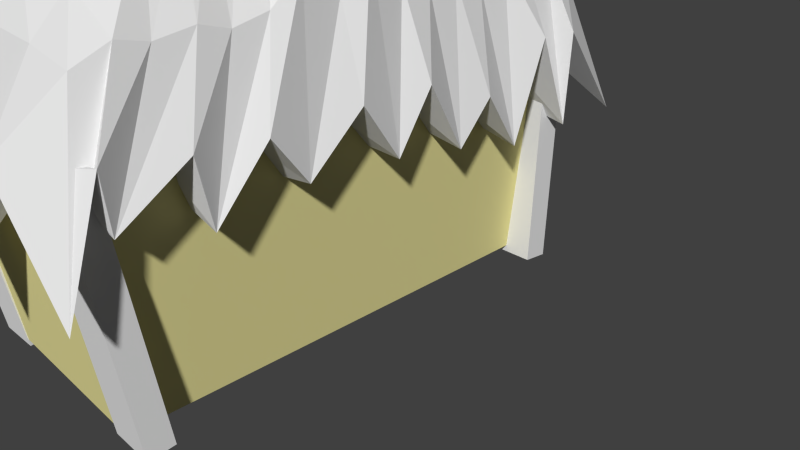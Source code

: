 # Source: combohouse1.blend  (saved by Blender 2.79.0; exported with 4.5.12 LTS)
import bpy
from mathutils import Matrix  # noqa: F401  (used for matrix-valued properties, if any)

bpy.ops.wm.read_factory_settings(use_empty=True)
scene = bpy.context.scene
scene.name = 'Scene'

# ---- collections
col_collection_1 = bpy.data.collections.new('Collection 1'); scene.collection.children.link(col_collection_1)

# ---- materials (node trees are filled in below, after node groups)
mat_poles = bpy.data.materials.new('poles')
mat_poles.alpha_threshold = 0.0
mat_poles.use_transparent_shadow = False
mat_poles.roughness = 0.5
mat_material_001 = bpy.data.materials.new('Material.001')
mat_material_001.alpha_threshold = 0.0
mat_material_001.use_transparent_shadow = False
mat_material_001.roughness = 0.5
mat_house = bpy.data.materials.new('house')
mat_house.alpha_threshold = 0.0
mat_house.use_transparent_shadow = False
mat_house.diffuse_color = (0.8, 0.7379, 0.185, 1.0)
mat_house.roughness = 0.5
mat_roof_001 = bpy.data.materials.new('roof.001')
mat_roof_001.alpha_threshold = 0.0
mat_roof_001.use_transparent_shadow = False
mat_roof_001.roughness = 0.5
mat_house_002 = bpy.data.materials.new('house.002')
mat_house_002.alpha_threshold = 0.0
mat_house_002.use_transparent_shadow = False
mat_house_002.diffuse_color = (0.8, 0.7422, 0.3277, 1.0)
mat_house_002.roughness = 0.5
mat_house_002.line_color = (0.0, 0.0, 0.0, 1.0)
mat_roof = bpy.data.materials.new('roof')
mat_roof.alpha_threshold = 0.0
mat_roof.use_transparent_shadow = False
mat_roof.roughness = 0.5
mat_house_001 = bpy.data.materials.new('house.001')
mat_house_001.alpha_threshold = 0.0
mat_house_001.use_transparent_shadow = False
mat_house_001.diffuse_color = (0.8, 0.5937, 0.2686, 1.0)
mat_house_001.roughness = 0.5
mat_roof_002 = bpy.data.materials.new('roof.002')
mat_roof_002.alpha_threshold = 0.0
mat_roof_002.use_transparent_shadow = False
mat_roof_002.roughness = 0.5
mat_frame = bpy.data.materials.new('frame')
mat_frame.alpha_threshold = 0.0
mat_frame.use_transparent_shadow = False
mat_frame.roughness = 0.5
mat_pane = bpy.data.materials.new('Pane')
mat_pane.alpha_threshold = 0.0
mat_pane.use_transparent_shadow = False
mat_pane.roughness = 0.5
mat_frame_001 = bpy.data.materials.new('frame.001')
mat_frame_001.alpha_threshold = 0.0
mat_frame_001.use_transparent_shadow = False
mat_frame_001.roughness = 0.5
mat_pane_001 = bpy.data.materials.new('Pane.001')
mat_pane_001.alpha_threshold = 0.0
mat_pane_001.use_transparent_shadow = False
mat_pane_001.roughness = 0.5

# ---- material node trees

# ---- world
world_world = bpy.data.worlds.new('World'); scene.world = world_world
world_world.color = (0.05088, 0.05088, 0.05088)
world_world.use_sun_shadow = False
world_world.sun_shadow_jitter_overblur = 0.0
world_world.cycles.sampling_method = 'NONE'
world_world.cycles.sample_map_resolution = 256

# ---- cameras
cam_camera = bpy.data.cameras.new('Camera')
cam_camera.clip_end = 100.0
cam_camera.lens = 35.0
cam_camera.sensor_width = 32.0
cam_camera.sensor_height = 18.0
cam_camera.ortho_scale = 7.314
cam_camera.dof.focus_distance = 0.0
cam_camera.dof.aperture_fstop = 128.0

# ---- meshes
me_cube_005 = bpy.data.meshes.new('Cube.005')
me_cube_005.from_pydata([(-1.0, -1.0, -1.0), (-1.0, -1.0, 1.0), (-1.0, 1.0, -1.0), (-1.0, 1.0, 1.0), (1.0, -1.0, -1.0), (1.0, -1.0, 1.0), (1.0, 1.0, -1.0), (1.0, 1.0, 1.0), (7.785, -1.334, -1.068), (7.816, -1.145, 0.9317), (7.811, 0.6656, -1.07), (7.842, 0.8539, 0.9295), (9.784, -1.431, -1.069), (9.815, -1.243, 0.9304), (9.811, 0.5678, -1.072), (9.842, 0.7561, 0.9282), (8.14, 33.71, -1.501), (8.219, 37.54, 0.4558), (8.193, 35.66, -1.546), (8.272, 39.5, 0.4112), (10.14, 33.51, -1.5), (10.22, 37.34, 0.4569), (10.19, 35.46, -1.544), (10.27, 39.3, 0.4123), (-0.6676, 34.15, -1.421), (-0.5885, 37.99, 0.5361), (-0.614, 36.11, -1.465), (-0.5349, 39.94, 0.4915), (1.33, 33.95, -1.42), (1.409, 37.79, 0.5372), (1.383, 35.91, -1.464), (1.462, 39.74, 0.4926), (-5.578, 8.13, -0.9457), (-5.47, 8.372, 0.056), (-5.531, 12.48, -1.001), (-5.405, 14.4, -0.0207), (-5.178, 8.111, -0.9488), (-4.916, 8.346, 0.0517), (-5.131, 12.46, -1.004), (-4.852, 14.37, -0.02499), (-5.319, 4.376, -0.9187), (-5.364, 5.355, 0.5431), (-5.188, 16.61, -1.074), (-5.22, 18.82, 0.3717), (1.102, 4.069, -0.9685), (1.701, 5.017, 0.4883), (1.233, 16.31, -1.124), (1.845, 18.48, 0.3169), (-1.68, -4.735, 0.279), (-0.06607, 1.877, 1.563), (-1.114, 43.22, -0.03539), (0.3405, 40.6, 1.027), (11.22, -3.824, 0.2088), (9.614, 1.374, 1.451), (11.12, 42.41, -0.3327), (10.02, 40.1, 0.9184), (0.05435, 21.26, 1.335), (-1.366, 20.11, 0.2294), (9.989, 21.16, 1.605), (10.92, 19.57, 0.1827), (-0.9581, 9.101, 0.4303), (9.793, 10.7, 1.378), (-0.03278, 11.46, 1.457), (10.76, 5.752, 0.3148), (0.1801, 31.11, 1.236), (10.99, 30.84, -0.2091), (-1.188, 31.95, 0.3636), (9.997, 30.58, 1.098), (-1.54, 3.005, 0.4995), (9.738, 5.934, 1.459), (-0.07576, 6.682, 1.514), (10.73, 0.1912, 0.5666), (0.01778, 16.38, 1.428), (10.85, 12.44, 0.3275), (-1.373, 14.64, 0.5839), (9.905, 15.99, 1.595), (-1.301, 25.9, 0.1749), (9.993, 25.7, 1.197), (0.08815, 26.19, 1.283), (10.96, 25.23, 0.009058), (0.2321, 35.98, 1.13), (11.06, 36.64, -0.2614), (-1.191, 37.36, -0.04), (10.05, 35.49, 1.038), (-0.04097, 9.242, 1.564), (10.85, 5.491, 0.8441), (-1.385, 6.678, 1.088), (9.783, 8.696, 1.469), (-1.417, 2.906, 1.186), (9.726, 3.941, 1.537), (-0.08138, 4.652, 1.626), (10.81, 0.3867, 0.9907), (-1.302, 14.45, 0.9876), (9.84, 13.34, 1.408), (0.004859, 14.26, 1.504), (10.9, 10.27, 0.7426), (0.04239, 18.89, 1.445), (10.98, 17.19, 0.6805), (-1.275, 17.9, 0.8913), (9.908, 18.4, 1.353), (-1.223, 23.61, 0.766), (9.993, 23.33, 1.304), (0.06607, 23.81, 1.389), (11.04, 22.96, 0.6098), (0.1509, 28.7, 1.306), (11.05, 28.48, 0.3052), (-1.165, 29.36, 0.6748), (9.998, 28.19, 1.195), (-1.125, 34.27, 0.5424), (10.06, 33.15, 1.173), (0.2052, 33.51, 1.234), (11.18, 34.61, 0.5643), (0.2761, 38.34, 1.181), (11.21, 37.93, 0.4999), (-1.048, 39.55, 0.5915), (10.09, 37.75, 1.105), (5.191, 40.35, 1.03), (5.004, 42.82, -0.1787), (4.788, 1.67, 1.58), (4.404, -5.866, 0.001491), (5.138, 21.87, 2.065), (4.797, 19.96, 0.3187), (4.663, 7.311, 0.486), (5.057, 14.13, 2.17), (5.21, 29.58, 1.909), (4.902, 31.4, 0.07724), (5.004, 10.03, 2.172), (4.619, 1.723, 0.6477), (4.719, 13.43, 0.3563), (5.099, 18.0, 2.125), (4.854, 25.71, 0.223), (5.179, 25.74, 2.011), (5.235, 33.47, 1.764), (5.005, 37.4, 0.2131), (5.034, 12.24, 2.182), (4.695, 5.869, 0.7674), (4.645, 0.5044, 0.8765), (4.879, 4.406, 1.889), (5.078, 16.06, 2.148), (4.746, 11.01, 0.6816), (4.817, 17.36, 0.6138), (5.119, 19.93, 2.096), (5.159, 23.8, 2.04), (4.879, 23.13, 0.5418), (4.918, 28.77, 0.3527), (5.197, 27.66, 1.971), (5.012, 34.72, 0.4456), (5.228, 31.55, 1.864), (5.207, 38.07, 1.279), (5.059, 39.27, 0.3767), (7.814, 40.29, 1.066), (7.699, -2.818, 1.001), (7.851, 19.74, 0.2228), (7.712, 6.532, 0.4004), (7.947, 31.12, -0.06593), (7.677, 0.957, 0.6071), (7.765, 12.83, 0.2426), (7.906, 25.47, 0.116), (8.012, 36.91, -0.1235), (7.774, 5.68, 0.8058), (7.729, 0.4455, 0.9336), (7.822, 10.64, 0.7121), (7.896, 17.27, 0.6472), (7.958, 23.04, 0.5758), (7.986, 28.63, 0.3289), (8.096, 34.67, 0.505), (8.135, 38.6, 0.4383), (8.16, 43.16, 0.2484), (7.395, 1.588, 1.527), (7.514, 21.63, 1.935), (7.387, 13.88, 2.014), (7.557, 29.45, 1.881), (7.208, 9.957, 2.079), (7.443, 17.73, 1.967), (7.573, 25.53, 1.893), (7.492, 33.37, 1.771), (7.328, 12.03, 2.053), (7.486, 4.474, 1.779), (7.421, 15.79, 1.987), (7.479, 19.67, 1.951), (7.552, 23.59, 1.914), (7.545, 27.49, 1.886), (7.555, 31.43, 1.853), (7.825, 37.98, 1.28), (2.05, 43.6, 0.4288), (2.172, 1.852, 1.582), (2.719, 21.86, 1.972), (2.674, 14.1, 2.051), (2.86, 29.67, 1.917), (2.773, 10.17, 2.113), (2.701, 17.96, 2.004), (2.747, 25.76, 1.93), (2.987, 33.59, 1.805), (2.698, 12.25, 2.088), (2.245, 4.724, 1.819), (2.679, 16.02, 2.023), (2.709, 19.9, 1.988), (2.724, 23.82, 1.952), (2.823, 27.71, 1.922), (2.903, 31.66, 1.889), (2.597, 38.23, 1.32), (2.593, 40.56, 1.123), (1.499, -2.875, 0.7256), (1.743, 20.19, 0.4146), (1.614, 8.091, 0.5717), (1.857, 31.67, 0.2204), (1.562, 2.489, 0.6882), (1.673, 14.04, 0.4701), (1.802, 25.94, 0.33), (1.92, 37.45, 0.1523), (1.616, 6.057, 0.729), (1.561, 0.5632, 0.8194), (1.671, 11.39, 0.6511), (1.737, 17.44, 0.5805), (1.799, 23.21, 0.5077), (1.849, 28.92, 0.3765), (1.927, 34.78, 0.3862), (1.982, 39.94, 0.3151), (8.904, 35.51, -1.468), (8.51, -1.305, -0.9999), (-0.4849, -0.8747, -0.9302), (-0.09105, 35.94, -1.399), (9.741, 39.39, 0.4176), (9.308, -1.067, 0.9324), (-0.575, -0.594, 1.009), (-0.1422, 39.86, 0.4942), (-6.139, 2.578, 0.1225), (-5.229, 5.388, 0.8517), (-5.909, 21.26, 0.05024), (-5.072, 20.42, 0.6365), (1.246, 2.828, 0.08513), (0.3135, 5.1, 0.7883), (1.095, 20.8, -0.1173), (0.4704, 20.14, 0.5746), (-5.198, 12.92, 0.7667), (-6.008, 12.28, 0.1481), (0.4894, 12.86, 0.9164), (1.024, 11.97, 0.1208), (-5.753, 8.009, 0.2365), (0.3979, 8.731, 0.7677), (-5.228, 9.113, 0.8133), (0.9617, 6.594, 0.1647), (-5.145, 16.75, 0.7325), (1.045, 16.3, -0.07328), (-5.93, 16.93, 0.2483), (0.4757, 16.45, 0.6543), (-6.074, 5.643, 0.2619), (0.3755, 6.883, 0.8023), (-5.244, 7.257, 0.8352), (0.9573, 4.467, 0.293), (-5.209, 11.03, 0.8077), (0.9996, 9.209, 0.1861), (-6.002, 10.21, 0.3339), (0.4513, 10.84, 0.8998), (-5.982, 14.53, 0.1302), (0.4828, 14.56, 0.6989), (-5.188, 14.84, 0.7483), (1.037, 14.15, 0.0362), (-5.125, 18.64, 0.684), (1.071, 18.56, -0.08997), (-5.942, 18.97, 0.03511), (0.4954, 18.36, 0.6314), (-5.229, 8.266, 0.8683), (1.015, 6.589, 0.459), (-5.993, 7.186, 0.5975), (0.3958, 7.964, 0.8141), (-6.004, 5.73, 0.6441), (0.3724, 6.119, 0.8418), (-5.243, 6.484, 0.8928), (1.002, 4.621, 0.5297), (-5.961, 10.2, 0.5583), (0.4192, 9.767, 0.79), (-5.212, 10.22, 0.8455), (1.031, 8.439, 0.4127), (-5.2, 12.01, 0.8226), (1.062, 11.13, 0.393), (-5.952, 11.54, 0.5121), (0.4484, 11.74, 0.7705), (-5.934, 13.75, 0.4546), (0.4876, 13.65, 0.7536), (-5.196, 13.93, 0.8021), (1.086, 13.37, 0.366), (-5.157, 15.82, 0.7665), (1.085, 15.47, 0.2081), (-5.912, 15.98, 0.4162), (0.4807, 15.53, 0.7029), (-5.899, 17.87, 0.3529), (0.5054, 17.47, 0.7014), (-5.136, 17.69, 0.7364), (1.145, 17.92, 0.3656), (-5.105, 19.57, 0.7173), (1.157, 19.2, 0.3368), (-5.865, 19.94, 0.3915), (0.5129, 19.25, 0.6738), (-2.295, 20.29, 0.6373), (-2.406, 21.03, -0.03055), (-2.45, 5.275, 0.8609), (-2.654, 2.041, -0.03462), (-2.289, 13.26, 1.174), (-2.48, 12.19, 0.1975), (-2.532, 7.279, 0.2636), (-2.321, 10.25, 1.216), (-2.263, 16.24, 1.104), (-2.442, 16.62, 0.08752), (-2.343, 8.648, 1.208), (-2.546, 5.125, 0.3416), (-2.512, 9.647, 0.2044), (-2.304, 11.76, 1.2), (-2.458, 14.42, 0.1565), (-2.273, 14.76, 1.153), (-2.257, 17.73, 1.032), (-2.396, 18.99, 0.1761), (-2.33, 9.515, 1.219), (-2.511, 6.767, 0.4172), (-2.529, 4.69, 0.4665), (-2.403, 6.4, 1.039), (-2.312, 11.0, 1.208), (-2.491, 8.762, 0.3804), (-2.464, 11.23, 0.3563), (-2.296, 12.51, 1.188), (-2.281, 14.01, 1.164), (-2.44, 13.47, 0.3285), (-2.428, 15.64, 0.2353), (-2.267, 15.5, 1.134), (-2.386, 17.98, 0.2998), (-2.257, 17.01, 1.083), (-2.282, 19.44, 0.7714), (-2.368, 19.75, 0.2712), (-0.7932, 20.25, 0.6573), (-0.7742, 3.393, 0.5288), (-0.7312, 12.06, 0.1435), (-0.7851, 6.936, 0.2141), (-0.6988, 16.46, 0.007118), (-0.7943, 4.796, 0.3173), (-0.767, 9.367, 0.1397), (-0.7109, 14.28, 0.09636), (-0.6731, 18.71, -0.01253), (-0.7479, 6.678, 0.4381), (-0.7633, 4.656, 0.4981), (-0.7304, 8.6, 0.3966), (-0.7009, 11.18, 0.3746), (-0.6767, 13.42, 0.3473), (-0.6716, 15.56, 0.2217), (-0.6204, 17.95, 0.3327), (-0.6058, 19.47, 0.304), (-0.6004, 21.22, 0.2081), (-0.9569, 5.214, 0.8311), (-0.9288, 13.12, 1.101), (-0.9863, 10.11, 1.129), (-0.9192, 16.17, 1.088), (-1.081, 8.589, 1.156), (-0.9617, 11.6, 1.111), (-0.9027, 14.64, 1.086), (-0.9646, 17.68, 1.035), (-1.016, 9.392, 1.146), (-0.9107, 6.388, 0.9774), (-0.9701, 10.85, 1.118), (-0.9448, 12.36, 1.106), (-0.9105, 13.88, 1.094), (-0.9225, 15.4, 1.086), (-0.9244, 16.94, 1.077), (-0.7828, 19.39, 0.7713), (-4.099, 21.47, 0.3096), (-3.947, 5.365, 0.8621), (-3.674, 13.25, 1.123), (-3.685, 10.24, 1.15), (-3.609, 16.3, 1.109), (-3.62, 8.71, 1.176), (-3.676, 11.73, 1.132), (-3.666, 14.77, 1.108), (-3.544, 17.81, 1.055), (-3.667, 9.519, 1.167), (-3.912, 6.531, 1.001), (-3.685, 10.98, 1.138), (-3.676, 12.49, 1.127), (-3.675, 14.01, 1.116), (-3.626, 15.53, 1.107), (-3.588, 17.07, 1.097), (-3.776, 19.53, 0.7945), (-3.783, 20.41, 0.6898), (-4.323, 3.364, 0.3752), (-4.229, 12.32, 0.2514), (-4.279, 7.622, 0.313), (-4.186, 16.77, 0.1679), (-4.297, 5.454, 0.3659), (-4.257, 9.926, 0.2692), (-4.206, 14.55, 0.2167), (-4.162, 19.02, 0.1424), (-4.274, 6.856, 0.3963), (-4.294, 4.725, 0.4348), (-4.253, 8.923, 0.3643), (-4.227, 11.28, 0.338), (-4.203, 13.52, 0.3098), (-4.185, 15.73, 0.249), (-4.152, 18.02, 0.267), (-4.131, 20.02, 0.2384), (2.515, 18.15, 1.585), (2.458, 20.12, 3.037), (2.152, 34.63, 1.21), (2.059, 38.25, 2.624), (8.932, 18.56, 1.528), (9.52, 20.57, 2.974), (8.569, 35.04, 1.154), (9.12, 38.7, 2.562), (1.318, 16.05, 2.669), (2.319, 20.3, 3.348), (0.7972, 41.28, 2.263), (1.868, 40.54, 2.864), (10.58, 17.46, 2.596), (9.287, 20.71, 3.267), (9.611, 41.63, 2.074), (8.837, 40.95, 2.784), (2.032, 30.45, 3.129), (1.06, 29.18, 2.522), (9.167, 31.27, 3.256), (9.898, 29.79, 2.47), (1.564, 23.49, 2.686), (9.236, 25.62, 3.181), (2.158, 25.32, 3.244), (10.05, 22.54, 2.61), (1.933, 35.61, 3.026), (9.742, 35.56, 2.198), (0.9542, 35.52, 2.539), (9.001, 36.0, 2.929), (1.263, 20.26, 2.755), (9.287, 23.13, 3.249), (2.219, 22.82, 3.299), (10.14, 19.73, 2.777), (2.099, 27.91, 3.204), (9.986, 26.09, 2.585), (1.154, 26.47, 2.745), (9.208, 28.53, 3.276), (0.9957, 32.22, 2.464), (9.091, 33.47, 3.008), (1.962, 33.03, 3.076), (9.822, 32.7, 2.346), (1.878, 38.14, 2.944), (9.677, 38.61, 2.141), (0.8562, 38.18, 2.289), (8.944, 38.57, 2.872), (2.193, 24.2, 3.314), (10.11, 22.68, 2.906), (1.288, 22.51, 3.064), (9.265, 24.6, 3.241), (1.337, 20.56, 3.137), (9.315, 22.12, 3.302), (2.252, 21.8, 3.37), (10.18, 20.05, 3.012), (1.199, 26.57, 2.971), (9.217, 27.03, 3.185), (2.129, 26.82, 3.256), (10.05, 25.16, 2.827), (2.067, 29.25, 3.201), (9.975, 28.79, 2.759), (1.153, 28.35, 2.901), (9.169, 29.68, 3.13), (1.082, 31.31, 2.803), (9.135, 32.27, 3.079), (1.99, 31.82, 3.146), (9.909, 31.81, 2.692), (1.957, 34.37, 3.077), (9.821, 34.57, 2.496), (1.014, 34.31, 2.725), (9.046, 34.78, 2.994), (0.9496, 36.84, 2.628), (8.993, 37.4, 2.958), (1.904, 36.88, 3.013), (9.786, 37.95, 2.61), (1.862, 39.42, 2.96), (9.745, 39.68, 2.558), (0.9012, 39.66, 2.63), (8.926, 39.8, 2.899), (5.358, 40.77, 2.855), (5.205, 41.46, 2.171), (5.81, 20.57, 3.348), (5.719, 15.77, 2.506), (5.656, 31.51, 3.52), (5.49, 29.61, 2.558), (5.636, 23.0, 2.712), (5.746, 27.47, 3.616), (5.561, 35.51, 3.396), (5.348, 35.54, 2.369), (5.788, 25.29, 3.637), (5.71, 20.12, 2.829), (5.56, 26.17, 2.611), (5.702, 29.49, 3.572), (5.421, 32.6, 2.477), (5.611, 33.53, 3.472), (5.506, 37.5, 3.297), (5.301, 38.79, 2.415), (5.767, 26.47, 3.632), (5.681, 22.38, 2.876), (5.747, 19.59, 2.962), (5.815, 22.17, 3.506), (5.724, 28.48, 3.595), (5.62, 25.06, 2.803), (5.548, 28.38, 2.735), (5.679, 30.5, 3.547), (5.634, 32.52, 3.497), (5.482, 31.4, 2.667), (5.404, 34.29, 2.535), (5.587, 34.53, 3.44), (5.353, 37.49, 2.558), (5.536, 36.54, 3.362), (5.408, 39.69, 3.005), (5.3, 39.86, 2.497), (7.244, 40.95, 2.87), (8.004, 18.13, 3.041), (7.691, 29.67, 2.499), (7.845, 22.77, 2.661), (7.545, 35.55, 2.283), (7.923, 19.92, 2.803), (7.764, 26.02, 2.543), (7.622, 32.65, 2.412), (7.48, 38.59, 2.223), (7.896, 22.53, 2.891), (7.963, 19.82, 2.987), (7.836, 25.11, 2.815), (7.762, 28.58, 2.747), (7.695, 31.6, 2.679), (7.612, 34.43, 2.515), (7.57, 37.72, 2.584), (7.523, 39.77, 2.528), (7.456, 42.09, 2.4), (7.687, 20.69, 3.313), (7.371, 31.5, 3.444), (7.429, 27.43, 3.525), (7.251, 35.61, 3.376), (7.375, 25.38, 3.58), (7.396, 29.45, 3.48), (7.338, 33.54, 3.401), (7.13, 37.62, 3.296), (7.422, 26.47, 3.556), (7.69, 22.35, 3.439), (7.417, 28.43, 3.501), (7.384, 30.47, 3.462), (7.361, 32.52, 3.423), (7.28, 34.57, 3.388), (7.212, 36.64, 3.351), (7.291, 39.84, 3.0), (3.052, 41.95, 2.513), (3.927, 20.47, 3.354), (3.921, 31.28, 3.474), (4.037, 27.21, 3.555), (3.871, 35.39, 3.406), (4.184, 25.17, 3.609), (3.983, 29.23, 3.511), (3.865, 33.32, 3.432), (3.888, 37.41, 3.325), (4.09, 26.25, 3.585), (3.917, 22.11, 3.472), (4.004, 28.21, 3.531), (3.951, 30.25, 3.493), (3.886, 32.3, 3.454), (3.882, 34.36, 3.418), (3.863, 36.43, 3.381), (3.529, 39.6, 3.033), (3.485, 40.73, 2.912), (3.556, 17.49, 2.902), (3.289, 29.55, 2.617), (3.428, 23.22, 2.763), (3.151, 35.53, 2.454), (3.498, 20.32, 2.855), (3.357, 26.32, 2.678), (3.221, 32.55, 2.543), (3.085, 38.55, 2.388), (3.466, 22.23, 2.861), (3.531, 19.36, 2.937), (3.403, 25.01, 2.791), (3.334, 28.18, 2.723), (3.268, 31.2, 2.655), (3.196, 34.15, 2.554), (3.137, 37.26, 2.531), (3.077, 39.95, 2.467), (-0.293, 24.8, -0.7212), (-0.08948, 24.98, 0.05745), (-0.2568, 28.18, -0.7643), (-0.03929, 29.67, -0.002235), (-0.2751, 26.47, -0.7425), (-0.06468, 27.3, 0.02796), (-0.148, 28.93, -0.3833), (-0.1912, 24.89, -0.3319), (-0.1699, 26.88, -0.3573), (-0.2601, 27.87, -0.7603), (-0.04394, 29.23, 0.003288), (-0.152, 28.55, -0.3785), (-0.08601, 25.3, 0.05334), (-0.2905, 25.03, -0.7242), (-0.1883, 25.17, -0.3354), (-0.04846, 29.61, -0.03436), (-0.09805, 24.97, 0.02463), (-0.07355, 27.26, -0.004521), (-0.05305, 29.18, -0.0289), (-0.4789, 29.2, -0.0256), (-0.5205, 25.31, 0.02386), (-0.09463, 25.29, 0.02056), (-0.2459, 28.26, -0.7262), (-0.2828, 24.8, -0.6823), (-0.2646, 26.51, -0.704), (-0.5664, 27.95, -0.7197), (-0.2493, 27.94, -0.7221), (-0.2803, 25.04, -0.6853), (-0.5973, 25.06, -0.6828), (-0.06102, 27.64, 0.0236), (-0.1667, 27.18, -0.361), (-0.2725, 26.72, -0.7457), (-0.4974, 27.47, -0.003609), (-0.06993, 27.6, -0.008823), (-0.5806, 26.63, -0.7028), (-0.2619, 26.76, -0.7072), (-0.2773, 26.27, -0.7399), (-0.06766, 27.02, 0.03151), (-0.1725, 26.64, -0.3542), (-0.0765, 26.98, -0.001008), (-0.5012, 27.11, 0.0009688), (-0.2668, 26.3, -0.7013), (-0.5827, 26.42, -0.7002), (-0.1438, 28.95, -0.3684), (-0.1873, 24.89, -0.3167), (-0.1658, 26.9, -0.3422), (-0.1478, 28.58, -0.3636), (-0.5211, 28.6, -0.3607), (-0.5576, 25.19, -0.3173), (-0.1843, 25.17, -0.3202), (-0.1626, 27.19, -0.346), (-0.5375, 27.06, -0.3412), (-0.5406, 26.78, -0.3376), (-0.1684, 26.66, -0.3391), (-0.1517, 28.9, -0.3961), (-0.1947, 24.88, -0.345), (-0.1734, 26.87, -0.3703), (-0.5246, 28.55, -0.3885), (-0.1557, 28.53, -0.3914), (-0.1917, 25.16, -0.3485), (-0.5607, 25.18, -0.3457), (-0.5409, 27.03, -0.3692), (-0.1703, 27.16, -0.374), (-0.176, 26.63, -0.3672), (-0.5438, 26.75, -0.3657), (-0.7527, 24.82, -0.7181), (-0.669, 25.01, 0.06146), (-0.6188, 29.7, 0.00177), (-0.7165, 28.2, -0.7612), (-0.7338, 26.59, -0.7407), (-0.715, 27.96, -0.719), (-0.6697, 28.6, -0.36), (-0.7359, 26.39, -0.7382), (-0.746, 25.06, -0.6822), (-0.7062, 25.19, -0.3167), (-0.6275, 29.2, -0.02493), (-0.6691, 25.32, 0.02453), (-0.646, 27.48, -0.002945), (-0.6498, 27.12, 0.001633), (-0.6733, 28.55, -0.3879), (-0.7093, 25.18, -0.345), (-0.7292, 26.63, -0.7021), (-0.7314, 26.43, -0.6996), (-0.6862, 27.07, -0.3405), (-0.6895, 27.04, -0.3685), (-0.6892, 26.78, -0.3369), (-0.6925, 26.76, -0.365), (2.117, 25.98, 1.917), (2.372, 26.65, 2.692), (2.095, 29.33, 1.85), (2.342, 31.29, 2.599), (2.106, 27.64, 1.884), (2.357, 28.94, 2.646), (2.218, 30.31, 2.225), (2.244, 26.31, 2.304), (2.232, 28.29, 2.265), (2.097, 29.02, 1.856), (2.344, 30.86, 2.608), (2.221, 29.94, 2.232), (2.37, 26.97, 2.686), (2.115, 26.21, 1.912), (2.243, 26.59, 2.299), (2.331, 31.21, 2.568), (2.361, 26.62, 2.659), (2.346, 28.89, 2.614), (2.334, 30.78, 2.576), (1.908, 30.78, 2.581), (1.933, 26.93, 2.658), (2.359, 26.94, 2.653), (2.107, 29.43, 1.888), (2.13, 26.01, 1.956), (2.119, 27.7, 1.922), (1.793, 29.11, 1.897), (2.11, 29.12, 1.894), (2.128, 26.25, 1.951), (1.811, 26.25, 1.954), (2.355, 29.28, 2.639), (2.23, 28.58, 2.259), (2.105, 27.88, 1.879), (1.919, 29.07, 2.615), (2.344, 29.22, 2.607), (1.801, 27.8, 1.924), (2.117, 27.95, 1.917), (2.107, 27.44, 1.888), (2.359, 28.67, 2.652), (2.233, 28.05, 2.27), (2.348, 28.61, 2.62), (1.922, 28.71, 2.622), (2.12, 27.5, 1.926), (1.802, 27.6, 1.928), (2.223, 30.35, 2.239), (2.249, 26.33, 2.32), (2.236, 28.32, 2.28), (2.226, 29.98, 2.247), (1.852, 29.98, 2.251), (1.874, 26.6, 2.318), (2.248, 26.6, 2.314), (2.235, 28.61, 2.274), (1.862, 28.46, 2.281), (1.864, 28.18, 2.287), (2.238, 28.08, 2.285), (2.214, 30.28, 2.212), (2.24, 26.3, 2.291), (2.227, 28.27, 2.252), (1.848, 29.91, 2.223), (2.217, 29.91, 2.219), (2.238, 26.58, 2.286), (1.87, 26.57, 2.29), (1.858, 28.41, 2.253), (2.225, 28.56, 2.246), (2.229, 28.03, 2.257), (1.859, 28.13, 2.259), (1.657, 25.98, 1.921), (1.793, 26.64, 2.698), (1.762, 31.29, 2.605), (1.636, 29.33, 1.855), (1.646, 27.73, 1.887), (1.644, 29.11, 1.898), (1.704, 29.97, 2.252), (1.647, 27.54, 1.89), (1.663, 26.25, 1.956), (1.726, 26.6, 2.319), (1.76, 30.78, 2.582), (1.785, 26.93, 2.659), (1.771, 29.07, 2.616), (1.773, 28.71, 2.623), (1.699, 29.91, 2.225), (1.721, 26.57, 2.291), (1.653, 27.8, 1.925), (1.654, 27.6, 1.929), (1.714, 28.46, 2.282), (1.709, 28.41, 2.255), (1.716, 28.18, 2.288), (1.711, 28.13, 2.26)], [], [(1, 3, 2, 0), (3, 7, 6, 2), (7, 5, 4, 6), (5, 1, 0, 4), (0, 2, 6, 4), (5, 7, 3, 1), (9, 11, 10, 8), (11, 15, 14, 10), (15, 13, 12, 14), (13, 9, 8, 12), (8, 10, 14, 12), (13, 15, 11, 9), (17, 19, 18, 16), (19, 23, 22, 18), (23, 21, 20, 22), (21, 17, 16, 20), (16, 18, 22, 20), (21, 23, 19, 17), (25, 27, 26, 24), (27, 31, 30, 26), (31, 29, 28, 30), (29, 25, 24, 28), (24, 26, 30, 28), (29, 31, 27, 25), (32, 33, 35, 34), (34, 35, 39, 38), (38, 39, 37, 36), (36, 37, 33, 32), (34, 38, 36, 32), (39, 35, 33, 37), (40, 41, 43, 42), (42, 43, 47, 46), (46, 47, 45, 44), (44, 45, 41, 40), (42, 46, 44, 40), (47, 43, 41, 45), (112, 51, 50, 114), (150, 55, 54, 167), (89, 53, 52, 91), (185, 49, 48, 202), (166, 167, 54, 113), (200, 201, 51, 112), (196, 186, 56, 96), (162, 152, 59, 97), (101, 58, 59, 103), (96, 56, 57, 98), (84, 62, 60, 86), (159, 153, 63, 85), (193, 187, 62, 84), (93, 61, 63, 95), (109, 67, 65, 111), (198, 188, 64, 104), (164, 154, 65, 105), (104, 64, 66, 106), (194, 189, 70, 90), (160, 155, 71, 91), (90, 70, 68, 88), (87, 69, 71, 85), (99, 75, 73, 97), (94, 72, 74, 92), (161, 156, 73, 95), (195, 190, 72, 94), (102, 78, 76, 100), (163, 157, 79, 103), (197, 191, 78, 102), (107, 77, 79, 105), (115, 83, 81, 113), (199, 192, 80, 110), (165, 158, 81, 111), (110, 80, 82, 108), (61, 87, 85, 63), (189, 193, 84, 70), (155, 159, 85, 71), (70, 84, 86, 68), (49, 90, 88, 48), (151, 160, 91, 52), (185, 194, 90, 49), (69, 89, 91, 71), (187, 195, 94, 62), (153, 161, 95, 63), (62, 94, 92, 60), (75, 93, 95, 73), (58, 99, 97, 59), (72, 96, 98, 74), (156, 162, 97, 73), (190, 196, 96, 72), (186, 197, 102, 56), (152, 163, 103, 59), (56, 102, 100, 57), (77, 101, 103, 79), (67, 107, 105, 65), (78, 104, 106, 76), (157, 164, 105, 79), (191, 198, 104, 78), (64, 110, 108, 66), (154, 165, 111, 65), (188, 199, 110, 64), (83, 109, 111, 81), (55, 115, 113, 54), (192, 200, 112, 80), (158, 166, 113, 81), (80, 112, 114, 82), (209, 217, 149, 133), (175, 183, 148, 132), (171, 182, 147, 124), (205, 216, 146, 125), (174, 181, 145, 131), (208, 215, 144, 130), (203, 214, 143, 121), (169, 180, 142, 120), (173, 179, 141, 129), (207, 213, 140, 128), (204, 212, 139, 122), (170, 178, 138, 123), (168, 177, 137, 118), (202, 211, 136, 119), (206, 210, 135, 127), (172, 176, 134, 126), (216, 209, 133, 146), (182, 175, 132, 147), (180, 174, 131, 142), (214, 208, 130, 143), (178, 173, 129, 138), (212, 207, 128, 139), (211, 206, 127, 136), (177, 172, 126, 137), (215, 205, 125, 144), (181, 171, 124, 145), (176, 170, 123, 134), (210, 204, 122, 135), (213, 203, 121, 140), (179, 169, 120, 141), (183, 150, 116, 148), (217, 184, 117, 149), (168, 118, 119, 151), (201, 116, 117, 184), (53, 168, 151, 52), (115, 55, 150, 183), (99, 58, 169, 179), (87, 61, 170, 176), (107, 67, 171, 181), (89, 69, 172, 177), (93, 75, 173, 178), (101, 77, 174, 180), (109, 83, 175, 182), (69, 87, 176, 172), (53, 89, 177, 168), (61, 93, 178, 170), (75, 99, 179, 173), (58, 101, 180, 169), (77, 107, 181, 174), (67, 109, 182, 171), (83, 115, 183, 175), (133, 149, 166, 158), (125, 146, 165, 154), (130, 144, 164, 157), (121, 143, 163, 152), (128, 140, 162, 156), (122, 139, 161, 153), (119, 136, 160, 151), (127, 135, 159, 155), (146, 133, 158, 165), (143, 130, 157, 163), (139, 128, 156, 161), (136, 127, 155, 160), (144, 125, 154, 164), (135, 122, 153, 159), (140, 121, 152, 162), (149, 117, 167, 166), (116, 150, 167, 117), (51, 201, 184, 50), (114, 50, 184, 217), (98, 57, 203, 213), (86, 60, 204, 210), (106, 66, 205, 215), (88, 68, 206, 211), (92, 74, 207, 212), (100, 76, 208, 214), (108, 82, 209, 216), (68, 86, 210, 206), (48, 88, 211, 202), (60, 92, 212, 204), (74, 98, 213, 207), (57, 100, 214, 203), (76, 106, 215, 208), (66, 108, 216, 205), (82, 114, 217, 209), (132, 148, 200, 192), (124, 147, 199, 188), (131, 145, 198, 191), (120, 142, 197, 186), (129, 141, 196, 190), (123, 138, 195, 187), (118, 137, 194, 185), (126, 134, 193, 189), (147, 132, 192, 199), (142, 131, 191, 197), (138, 129, 190, 195), (137, 126, 189, 194), (145, 124, 188, 198), (134, 123, 187, 193), (141, 120, 186, 196), (148, 116, 201, 200), (118, 185, 202, 119), (218, 219, 220, 221), (222, 225, 224, 223), (218, 222, 223, 219), (219, 223, 224, 220), (220, 224, 225, 221), (222, 218, 221, 225), (290, 229, 228, 292), (328, 233, 232, 345), (267, 231, 230, 269), (363, 227, 226, 380), (344, 345, 232, 291), (378, 379, 229, 290), (374, 364, 234, 274), (340, 330, 237, 275), (279, 236, 237, 281), (274, 234, 235, 276), (262, 240, 238, 264), (337, 331, 241, 263), (371, 365, 240, 262), (271, 239, 241, 273), (287, 245, 243, 289), (376, 366, 242, 282), (342, 332, 243, 283), (282, 242, 244, 284), (372, 367, 248, 268), (338, 333, 249, 269), (268, 248, 246, 266), (265, 247, 249, 263), (277, 253, 251, 275), (272, 250, 252, 270), (339, 334, 251, 273), (373, 368, 250, 272), (280, 256, 254, 278), (341, 335, 257, 281), (375, 369, 256, 280), (285, 255, 257, 283), (293, 261, 259, 291), (377, 370, 258, 288), (343, 336, 259, 289), (288, 258, 260, 286), (239, 265, 263, 241), (367, 371, 262, 248), (333, 337, 263, 249), (248, 262, 264, 246), (227, 268, 266, 226), (329, 338, 269, 230), (363, 372, 268, 227), (247, 267, 269, 249), (365, 373, 272, 240), (331, 339, 273, 241), (240, 272, 270, 238), (253, 271, 273, 251), (236, 277, 275, 237), (250, 274, 276, 252), (334, 340, 275, 251), (368, 374, 274, 250), (364, 375, 280, 234), (330, 341, 281, 237), (234, 280, 278, 235), (255, 279, 281, 257), (245, 285, 283, 243), (256, 282, 284, 254), (335, 342, 283, 257), (369, 376, 282, 256), (242, 288, 286, 244), (332, 343, 289, 243), (366, 377, 288, 242), (261, 287, 289, 259), (233, 293, 291, 232), (370, 378, 290, 258), (336, 344, 291, 259), (258, 290, 292, 260), (387, 395, 327, 311), (353, 361, 326, 310), (349, 360, 325, 302), (383, 394, 324, 303), (352, 359, 323, 309), (386, 393, 322, 308), (381, 392, 321, 299), (347, 358, 320, 298), (351, 357, 319, 307), (385, 391, 318, 306), (382, 390, 317, 300), (348, 356, 316, 301), (346, 355, 315, 296), (380, 389, 314, 297), (384, 388, 313, 305), (350, 354, 312, 304), (394, 387, 311, 324), (360, 353, 310, 325), (358, 352, 309, 320), (392, 386, 308, 321), (356, 351, 307, 316), (390, 385, 306, 317), (389, 384, 305, 314), (355, 350, 304, 315), (393, 383, 303, 322), (359, 349, 302, 323), (354, 348, 301, 312), (388, 382, 300, 313), (391, 381, 299, 318), (357, 347, 298, 319), (361, 328, 294, 326), (395, 362, 295, 327), (346, 296, 297, 329), (379, 294, 295, 362), (231, 346, 329, 230), (293, 233, 328, 361), (277, 236, 347, 357), (265, 239, 348, 354), (285, 245, 349, 359), (267, 247, 350, 355), (271, 253, 351, 356), (279, 255, 352, 358), (287, 261, 353, 360), (247, 265, 354, 350), (231, 267, 355, 346), (239, 271, 356, 348), (253, 277, 357, 351), (236, 279, 358, 347), (255, 285, 359, 352), (245, 287, 360, 349), (261, 293, 361, 353), (311, 327, 344, 336), (303, 324, 343, 332), (308, 322, 342, 335), (299, 321, 341, 330), (306, 318, 340, 334), (300, 317, 339, 331), (297, 314, 338, 329), (305, 313, 337, 333), (324, 311, 336, 343), (321, 308, 335, 341), (317, 306, 334, 339), (314, 305, 333, 338), (322, 303, 332, 342), (313, 300, 331, 337), (318, 299, 330, 340), (327, 295, 345, 344), (294, 328, 345, 295), (229, 379, 362, 228), (292, 228, 362, 395), (276, 235, 381, 391), (264, 238, 382, 388), (284, 244, 383, 393), (266, 246, 384, 389), (270, 252, 385, 390), (278, 254, 386, 392), (286, 260, 387, 394), (246, 264, 388, 384), (226, 266, 389, 380), (238, 270, 390, 382), (252, 276, 391, 385), (235, 278, 392, 381), (254, 284, 393, 386), (244, 286, 394, 383), (260, 292, 395, 387), (310, 326, 378, 370), (302, 325, 377, 366), (309, 323, 376, 369), (298, 320, 375, 364), (307, 319, 374, 368), (301, 316, 373, 365), (296, 315, 372, 363), (304, 312, 371, 367), (325, 310, 370, 377), (320, 309, 369, 375), (316, 307, 368, 373), (315, 304, 367, 372), (323, 302, 366, 376), (312, 301, 365, 371), (319, 298, 364, 374), (326, 294, 379, 378), (296, 363, 380, 297), (396, 397, 399, 398), (398, 399, 403, 402), (402, 403, 401, 400), (400, 401, 397, 396), (398, 402, 400, 396), (403, 399, 397, 401), (468, 407, 406, 470), (506, 411, 410, 523), (445, 409, 408, 447), (541, 405, 404, 558), (522, 523, 410, 469), (556, 557, 407, 468), (552, 542, 412, 452), (518, 508, 415, 453), (457, 414, 415, 459), (452, 412, 413, 454), (440, 418, 416, 442), (515, 509, 419, 441), (549, 543, 418, 440), (449, 417, 419, 451), (465, 423, 421, 467), (554, 544, 420, 460), (520, 510, 421, 461), (460, 420, 422, 462), (550, 545, 426, 446), (516, 511, 427, 447), (446, 426, 424, 444), (443, 425, 427, 441), (455, 431, 429, 453), (450, 428, 430, 448), (517, 512, 429, 451), (551, 546, 428, 450), (458, 434, 432, 456), (519, 513, 435, 459), (553, 547, 434, 458), (463, 433, 435, 461), (471, 439, 437, 469), (555, 548, 436, 466), (521, 514, 437, 467), (466, 436, 438, 464), (417, 443, 441, 419), (545, 549, 440, 426), (511, 515, 441, 427), (426, 440, 442, 424), (405, 446, 444, 404), (507, 516, 447, 408), (541, 550, 446, 405), (425, 445, 447, 427), (543, 551, 450, 418), (509, 517, 451, 419), (418, 450, 448, 416), (431, 449, 451, 429), (414, 455, 453, 415), (428, 452, 454, 430), (512, 518, 453, 429), (546, 552, 452, 428), (542, 553, 458, 412), (508, 519, 459, 415), (412, 458, 456, 413), (433, 457, 459, 435), (423, 463, 461, 421), (434, 460, 462, 432), (513, 520, 461, 435), (547, 554, 460, 434), (420, 466, 464, 422), (510, 521, 467, 421), (544, 555, 466, 420), (439, 465, 467, 437), (411, 471, 469, 410), (548, 556, 468, 436), (514, 522, 469, 437), (436, 468, 470, 438), (565, 573, 505, 489), (531, 539, 504, 488), (527, 538, 503, 480), (561, 572, 502, 481), (530, 537, 501, 487), (564, 571, 500, 486), (559, 570, 499, 477), (525, 536, 498, 476), (529, 535, 497, 485), (563, 569, 496, 484), (560, 568, 495, 478), (526, 534, 494, 479), (524, 533, 493, 474), (558, 567, 492, 475), (562, 566, 491, 483), (528, 532, 490, 482), (572, 565, 489, 502), (538, 531, 488, 503), (536, 530, 487, 498), (570, 564, 486, 499), (534, 529, 485, 494), (568, 563, 484, 495), (567, 562, 483, 492), (533, 528, 482, 493), (571, 561, 481, 500), (537, 527, 480, 501), (532, 526, 479, 490), (566, 560, 478, 491), (569, 559, 477, 496), (535, 525, 476, 497), (539, 506, 472, 504), (573, 540, 473, 505), (524, 474, 475, 507), (557, 472, 473, 540), (409, 524, 507, 408), (471, 411, 506, 539), (455, 414, 525, 535), (443, 417, 526, 532), (463, 423, 527, 537), (445, 425, 528, 533), (449, 431, 529, 534), (457, 433, 530, 536), (465, 439, 531, 538), (425, 443, 532, 528), (409, 445, 533, 524), (417, 449, 534, 526), (431, 455, 535, 529), (414, 457, 536, 525), (433, 463, 537, 530), (423, 465, 538, 527), (439, 471, 539, 531), (489, 505, 522, 514), (481, 502, 521, 510), (486, 500, 520, 513), (477, 499, 519, 508), (484, 496, 518, 512), (478, 495, 517, 509), (475, 492, 516, 507), (483, 491, 515, 511), (502, 489, 514, 521), (499, 486, 513, 519), (495, 484, 512, 517), (492, 483, 511, 516), (500, 481, 510, 520), (491, 478, 509, 515), (496, 477, 508, 518), (505, 473, 523, 522), (472, 506, 523, 473), (407, 557, 540, 406), (470, 406, 540, 573), (454, 413, 559, 569), (442, 416, 560, 566), (462, 422, 561, 571), (444, 424, 562, 567), (448, 430, 563, 568), (456, 432, 564, 570), (464, 438, 565, 572), (424, 442, 566, 562), (404, 444, 567, 558), (416, 448, 568, 560), (430, 454, 569, 563), (413, 456, 570, 559), (432, 462, 571, 564), (422, 464, 572, 561), (438, 470, 573, 565), (488, 504, 556, 548), (480, 503, 555, 544), (487, 501, 554, 547), (476, 498, 553, 542), (485, 497, 552, 546), (479, 494, 551, 543), (474, 493, 550, 541), (482, 490, 549, 545), (503, 488, 548, 555), (498, 487, 547, 553), (494, 485, 546, 551), (493, 482, 545, 550), (501, 480, 544, 554), (490, 479, 543, 549), (497, 476, 542, 552), (504, 472, 557, 556), (474, 541, 558, 475), (595, 586, 575, 590), (577, 641, 640, 575, 586, 611, 579, 603, 584), (607, 603, 579, 591), (636, 604, 582, 630), (633, 588, 581, 629), (634, 602, 647, 654), (602, 616, 656, 647), (628, 580, 585, 632), (589, 577, 584, 592), (637, 612, 588, 633), (635, 608, 655, 658), (613, 611, 586, 595), (627, 613, 595, 623), (638, 634, 654, 660), (625, 606, 593, 621), (617, 589, 592, 620), (622, 626, 659, 648), (624, 607, 591, 619), (623, 595, 590, 618), (610, 615, 601, 587), (576, 596, 600, 583), (587, 601, 597, 574), (605, 609, 598, 578), (614, 594, 650, 652), (583, 600, 609, 605), (620, 592, 607, 624), (599, 631, 653, 644), (632, 585, 604, 636), (592, 584, 603, 607), (578, 598, 615, 610), (622, 594, 614, 626), (619, 591, 613, 627), (591, 579, 611, 613), (630, 582, 612, 637), (593, 606, 651, 649), (582, 619, 627, 612), (626, 614, 652, 659), (625, 621, 645, 657), (585, 620, 624, 604), (588, 623, 618, 581), (604, 624, 619, 582), (616, 638, 660, 656), (580, 617, 620, 585), (606, 625, 657, 651), (612, 627, 623, 588), (602, 634, 638, 616), (598, 630, 637, 615), (600, 632, 636, 609), (574, 639, 646, 643, 642, 576, 583, 605, 578, 610, 587), (615, 637, 633, 601), (596, 628, 632, 600), (608, 635, 631, 599), (639, 574, 597, 629, 581, 618, 590, 575, 640), (601, 633, 629, 597), (609, 636, 630, 598), (631, 635, 658, 653), (657, 645, 653, 658), (641, 642, 643, 655, 644, 653, 645, 649, 651, 657, 659, 652, 650, 648, 654, 647, 656, 646, 639, 640), (655, 643, 646, 656, 660, 658), (648, 659, 660, 654), (657, 658, 660, 659), (641, 577, 589, 617, 580, 628, 596, 576, 642), (621, 593, 649, 645), (608, 599, 644, 655), (594, 622, 648, 650), (682, 673, 662, 677), (664, 728, 727, 662, 673, 698, 666, 690, 671), (694, 690, 666, 678), (723, 691, 669, 717), (720, 675, 668, 716), (721, 689, 734, 741), (689, 703, 743, 734), (715, 667, 672, 719), (676, 664, 671, 679), (724, 699, 675, 720), (722, 695, 742, 745), (700, 698, 673, 682), (714, 700, 682, 710), (725, 721, 741, 747), (712, 693, 680, 708), (704, 676, 679, 707), (709, 713, 746, 735), (711, 694, 678, 706), (710, 682, 677, 705), (697, 702, 688, 674), (663, 683, 687, 670), (674, 688, 684, 661), (692, 696, 685, 665), (701, 681, 737, 739), (670, 687, 696, 692), (707, 679, 694, 711), (686, 718, 740, 731), (719, 672, 691, 723), (679, 671, 690, 694), (665, 685, 702, 697), (709, 681, 701, 713), (706, 678, 700, 714), (678, 666, 698, 700), (717, 669, 699, 724), (680, 693, 738, 736), (669, 706, 714, 699), (713, 701, 739, 746), (712, 708, 732, 744), (672, 707, 711, 691), (675, 710, 705, 668), (691, 711, 706, 669), (703, 725, 747, 743), (667, 704, 707, 672), (693, 712, 744, 738), (699, 714, 710, 675), (689, 721, 725, 703), (685, 717, 724, 702), (687, 719, 723, 696), (661, 726, 733, 730, 729, 663, 670, 692, 665, 697, 674), (702, 724, 720, 688), (683, 715, 719, 687), (695, 722, 718, 686), (726, 661, 684, 716, 668, 705, 677, 662, 727), (688, 720, 716, 684), (696, 723, 717, 685), (718, 722, 745, 740), (744, 732, 740, 745), (728, 729, 730, 742, 731, 740, 732, 736, 738, 744, 746, 739, 737, 735, 741, 734, 743, 733, 726, 727), (742, 730, 733, 743, 747, 745), (735, 746, 747, 741), (744, 745, 747, 746), (728, 664, 676, 704, 667, 715, 683, 663, 729), (708, 680, 736, 732), (695, 686, 731, 742), (681, 709, 735, 737)])
me_cube_005.polygons.foreach_set('material_index', [0, 0, 0, 0, 0, 0, 0, 0, 0, 0, 0, 0, 0, 0, 0, 0, 0, 0, 0, 0, 0, 0, 0, 0, 1, 1, 1, 1, 1, 1, 2, 2, 2, 2, 2, 2, 3, 3, 3, 3, 3, 3, 3, 3, 3, 3, 3, 3, 3, 3, 3, 3, 3, 3, 3, 3, 3, 3, 3, 3, 3, 3, 3, 3, 3, 3, 3, 3, 3, 3, 3, 3, 3, 3, 3, 3, 3, 3, 3, 3, 3, 3, 3, 3, 3, 3, 3, 3, 3, 3, 3, 3, 3, 3, 3, 3, 3, 3, 3, 3, 3, 3, 3, 3, 3, 3, 3, 3, 3, 3, 3, 3, 3, 3, 3, 3, 3, 3, 3, 3, 3, 3, 3, 3, 3, 3, 3, 3, 3, 3, 3, 3, 3, 3, 3, 3, 3, 3, 3, 3, 3, 3, 3, 3, 3, 3, 3, 3, 3, 3, 3, 3, 3, 3, 3, 3, 3, 3, 3, 3, 3, 3, 3, 3, 3, 3, 3, 3, 3, 3, 3, 3, 3, 3, 3, 3, 3, 3, 3, 3, 3, 3, 3, 3, 3, 3, 3, 3, 3, 3, 3, 3, 3, 3, 3, 3, 3, 3, 3, 3, 3, 3, 3, 3, 4, 4, 4, 4, 4, 4, 5, 5, 5, 5, 5, 5, 5, 5, 5, 5, 5, 5, 5, 5, 5, 5, 5, 5, 5, 5, 5, 5, 5, 5, 5, 5, 5, 5, 5, 5, 5, 5, 5, 5, 5, 5, 5, 5, 5, 5, 5, 5, 5, 5, 5, 5, 5, 5, 5, 5, 5, 5, 5, 5, 5, 5, 5, 5, 5, 5, 5, 5, 5, 5, 5, 5, 5, 5, 5, 5, 5, 5, 5, 5, 5, 5, 5, 5, 5, 5, 5, 5, 5, 5, 5, 5, 5, 5, 5, 5, 5, 5, 5, 5, 5, 5, 5, 5, 5, 5, 5, 5, 5, 5, 5, 5, 5, 5, 5, 5, 5, 5, 5, 5, 5, 5, 5, 5, 5, 5, 5, 5, 5, 5, 5, 5, 5, 5, 5, 5, 5, 5, 5, 5, 5, 5, 5, 5, 5, 5, 5, 5, 5, 5, 5, 5, 5, 5, 5, 5, 5, 5, 5, 5, 5, 5, 5, 5, 5, 5, 5, 5, 5, 5, 5, 5, 5, 5, 6, 6, 6, 6, 6, 6, 7, 7, 7, 7, 7, 7, 7, 7, 7, 7, 7, 7, 7, 7, 7, 7, 7, 7, 7, 7, 7, 7, 7, 7, 7, 7, 7, 7, 7, 7, 7, 7, 7, 7, 7, 7, 7, 7, 7, 7, 7, 7, 7, 7, 7, 7, 7, 7, 7, 7, 7, 7, 7, 7, 7, 7, 7, 7, 7, 7, 7, 7, 7, 7, 7, 7, 7, 7, 7, 7, 7, 7, 7, 7, 7, 7, 7, 7, 7, 7, 7, 7, 7, 7, 7, 7, 7, 7, 7, 7, 7, 7, 7, 7, 7, 7, 7, 7, 7, 7, 7, 7, 7, 7, 7, 7, 7, 7, 7, 7, 7, 7, 7, 7, 7, 7, 7, 7, 7, 7, 7, 7, 7, 7, 7, 7, 7, 7, 7, 7, 7, 7, 7, 7, 7, 7, 7, 7, 7, 7, 7, 7, 7, 7, 7, 7, 7, 7, 7, 7, 7, 7, 7, 7, 7, 7, 7, 7, 7, 7, 7, 7, 7, 7, 7, 7, 7, 7, 8, 8, 8, 8, 8, 8, 8, 8, 8, 8, 8, 8, 8, 8, 9, 8, 8, 8, 8, 8, 8, 8, 8, 8, 8, 8, 8, 8, 8, 8, 9, 8, 8, 8, 8, 8, 8, 8, 8, 8, 8, 8, 8, 8, 8, 9, 8, 8, 8, 8, 8, 9, 8, 8, 8, 8, 8, 8, 8, 8, 8, 8, 8, 8, 8, 10, 10, 10, 10, 10, 10, 10, 10, 10, 10, 10, 10, 10, 10, 11, 10, 10, 10, 10, 10, 10, 10, 10, 10, 10, 10, 10, 10, 10, 10, 11, 10, 10, 10, 10, 10, 10, 10, 10, 10, 10, 10, 10, 10, 10, 11, 10, 10, 10, 10, 10, 11, 10, 10, 10, 10, 10, 10, 10, 10, 10, 10, 10, 10, 10])
_uv = me_cube_005.uv_layers.new(name='UVMap')
_uv.uv.foreach_set('vector', [0.0, 0.0, 1.0, 0.0, 1.0, 1.0, 0.0, 1.0, 0.0, 0.0, 1.0, 0.0, 1.0, 1.0, 0.0, 1.0, 0.0, 0.0, 1.0, 0.0, 1.0, 1.0, 0.0, 1.0, 0.0, 0.0, 1.0, 0.0, 1.0, 1.0, 0.0, 1.0, 0.0, 0.0, 1.0, 0.0, 1.0, 1.0, 0.0, 1.0, 0.0, 0.0, 1.0, 0.0, 1.0, 1.0, 0.0, 1.0, 0.0, 0.0, 1.0, 0.0, 1.0, 1.0, 0.0, 1.0, 0.0, 0.0, 1.0, 0.0, 1.0, 1.0, 0.0, 1.0, 0.0, 0.0, 1.0, 0.0, 1.0, 1.0, 0.0, 1.0, 0.0, 0.0, 1.0, 0.0, 1.0, 1.0, 0.0, 1.0, 0.0, 0.0, 1.0, 0.0, 1.0, 1.0, 0.0, 1.0, 0.0, 0.0, 1.0, 0.0, 1.0, 1.0, 0.0, 1.0, 0.0, 0.0, 1.0, 0.0, 1.0, 1.0, 0.0, 1.0, 0.0, 0.0, 1.0, 0.0, 1.0, 1.0, 0.0, 1.0, 0.0, 0.0, 1.0, 0.0, 1.0, 1.0, 0.0, 1.0, 0.0, 0.0, 1.0, 0.0, 1.0, 1.0, 0.0, 1.0, 0.0, 0.0, 1.0, 0.0, 1.0, 1.0, 0.0, 1.0, 0.0, 0.0, 1.0, 0.0, 1.0, 1.0, 0.0, 1.0, 0.0, 0.0, 1.0, 0.0, 1.0, 1.0, 0.0, 1.0, 0.0, 0.0, 1.0, 0.0, 1.0, 1.0, 0.0, 1.0, 0.0, 0.0, 1.0, 0.0, 1.0, 1.0, 0.0, 1.0, 0.0, 0.0, 1.0, 0.0, 1.0, 1.0, 0.0, 1.0, 0.0, 0.0, 1.0, 0.0, 1.0, 1.0, 0.0, 1.0, 0.0, 0.0, 1.0, 0.0, 1.0, 1.0, 0.0, 1.0, 0.1378, 0.9999, 9.95e-05, 9.95e-05, 0.9904, 9.95e-05, 0.8527, 0.9999, 0.0, 0.0, 0.0, 0.0, 0.0, 0.0, 0.0, 0.0, 0.0, 0.0, 0.0, 0.0, 0.0, 0.0, 0.0, 0.0, 0.0, 0.0, 0.0, 0.0, 0.0, 0.0, 0.0, 0.0, 0.0, 0.0, 0.0, 0.0, 0.0, 0.0, 0.0, 0.0, 0.0, 0.0, 0.0, 0.0, 0.0, 0.0, 0.0, 0.0, 0.0, 0.0, 1.0, 0.0, 1.0, 1.0, 0.0, 1.0, 0.0, 0.0, 1.0, 0.0, 1.0, 1.0, 0.0, 1.0, 0.0, 0.0, 1.0, 0.0, 1.0, 1.0, 0.0, 1.0, 0.0, 0.0, 1.0, 0.0, 1.0, 1.0, 0.0, 1.0, 0.0, 0.0, 1.0, 0.0, 1.0, 1.0, 0.0, 1.0, 0.0, 0.0, 1.0, 0.0, 1.0, 1.0, 0.0, 1.0, 0.0, 0.0, 1.0, 0.0, 1.0, 1.0, 0.0, 1.0, 0.0, 0.0, 1.0, 0.0, 1.0, 1.0, 0.0, 1.0, 0.0, 0.0, 1.0, 0.0, 1.0, 1.0, 0.0, 1.0, 0.0, 0.0, 1.0, 0.0, 1.0, 1.0, 0.0, 1.0, 0.0, 0.0, 1.0, 0.0, 1.0, 1.0, 0.0, 1.0, 0.0, 0.0, 1.0, 0.0, 1.0, 1.0, 0.0, 1.0, 0.0, 0.0, 1.0, 0.0, 1.0, 1.0, 0.0, 1.0, 0.0, 0.0, 1.0, 0.0, 1.0, 1.0, 0.0, 1.0, 0.0, 0.0, 1.0, 0.0, 1.0, 1.0, 0.0, 1.0, 0.0, 0.0, 1.0, 0.0, 1.0, 1.0, 0.0, 1.0, 0.0, 0.0, 1.0, 0.0, 1.0, 1.0, 0.0, 1.0, 0.0, 0.0, 1.0, 0.0, 1.0, 1.0, 0.0, 1.0, 0.0, 0.0, 1.0, 0.0, 1.0, 1.0, 0.0, 1.0, 0.0, 0.0, 1.0, 0.0, 1.0, 1.0, 0.0, 1.0, 0.0, 0.0, 1.0, 0.0, 1.0, 1.0, 0.0, 1.0, 0.0, 0.0, 1.0, 0.0, 1.0, 1.0, 0.0, 1.0, 0.0, 0.0, 1.0, 0.0, 1.0, 1.0, 0.0, 1.0, 0.0, 0.0, 1.0, 0.0, 1.0, 1.0, 0.0, 1.0, 0.0, 0.0, 1.0, 0.0, 1.0, 1.0, 0.0, 1.0, 0.0, 0.0, 1.0, 0.0, 1.0, 1.0, 0.0, 1.0, 0.0, 0.0, 1.0, 0.0, 1.0, 1.0, 0.0, 1.0, 0.0, 0.0, 1.0, 0.0, 1.0, 1.0, 0.0, 1.0, 0.0, 0.0, 1.0, 0.0, 1.0, 1.0, 0.0, 1.0, 0.0, 0.0, 1.0, 0.0, 1.0, 1.0, 0.0, 1.0, 0.0, 0.0, 1.0, 0.0, 1.0, 1.0, 0.0, 1.0, 0.0, 0.0, 1.0, 0.0, 1.0, 1.0, 0.0, 1.0, 0.0, 0.0, 1.0, 0.0, 1.0, 1.0, 0.0, 1.0, 0.0, 0.0, 1.0, 0.0, 1.0, 1.0, 0.0, 1.0, 0.0, 0.0, 1.0, 0.0, 1.0, 1.0, 0.0, 1.0, 0.0, 0.0, 1.0, 0.0, 1.0, 1.0, 0.0, 1.0, 0.0, 0.0, 1.0, 0.0, 1.0, 1.0, 0.0, 1.0, 0.0, 0.0, 1.0, 0.0, 1.0, 1.0, 0.0, 1.0, 0.0, 0.0, 1.0, 0.0, 1.0, 1.0, 0.0, 1.0, 0.0, 0.0, 1.0, 0.0, 1.0, 1.0, 0.0, 1.0, 0.0, 0.0, 1.0, 0.0, 1.0, 1.0, 0.0, 1.0, 0.0, 0.0, 1.0, 0.0, 1.0, 1.0, 0.0, 1.0, 0.0, 0.0, 1.0, 0.0, 1.0, 1.0, 0.0, 1.0, 0.0, 0.0, 1.0, 0.0, 1.0, 1.0, 0.0, 1.0, 0.0, 0.0, 1.0, 0.0, 1.0, 1.0, 0.0, 1.0, 0.0, 0.0, 1.0, 0.0, 1.0, 1.0, 0.0, 1.0, 0.0, 0.0, 1.0, 0.0, 1.0, 1.0, 0.0, 1.0, 0.0, 0.0, 1.0, 0.0, 1.0, 1.0, 0.0, 1.0, 0.0, 0.0, 1.0, 0.0, 1.0, 1.0, 0.0, 1.0, 0.0, 0.0, 1.0, 0.0, 1.0, 1.0, 0.0, 1.0, 0.0, 0.0, 1.0, 0.0, 1.0, 1.0, 0.0, 1.0, 0.0, 0.0, 1.0, 0.0, 1.0, 1.0, 0.0, 1.0, 0.0, 0.0, 1.0, 0.0, 1.0, 1.0, 0.0, 1.0, 0.0, 0.0, 1.0, 0.0, 1.0, 1.0, 0.0, 1.0, 0.0, 0.0, 1.0, 0.0, 1.0, 1.0, 0.0, 1.0, 0.0, 0.0, 1.0, 0.0, 1.0, 1.0, 0.0, 1.0, 0.0, 0.0, 1.0, 0.0, 1.0, 1.0, 0.0, 1.0, 0.0, 0.0, 1.0, 0.0, 1.0, 1.0, 0.0, 1.0, 0.0, 0.0, 1.0, 0.0, 1.0, 1.0, 0.0, 1.0, 0.0, 0.0, 1.0, 0.0, 1.0, 1.0, 0.0, 1.0, 0.0, 0.0, 1.0, 0.0, 1.0, 1.0, 0.0, 1.0, 0.0, 0.0, 1.0, 0.0, 1.0, 1.0, 0.0, 1.0, 0.0, 0.0, 1.0, 0.0, 1.0, 1.0, 0.0, 1.0, 0.0, 0.0, 1.0, 0.0, 1.0, 1.0, 0.0, 1.0, 0.0, 0.0, 1.0, 0.0, 1.0, 1.0, 0.0, 1.0, 0.0, 0.0, 1.0, 0.0, 1.0, 1.0, 0.0, 1.0, 0.0, 0.0, 1.0, 0.0, 1.0, 1.0, 0.0, 1.0, 0.0, 0.0, 1.0, 0.0, 1.0, 1.0, 0.0, 1.0, 0.0, 0.0, 1.0, 0.0, 1.0, 1.0, 0.0, 1.0, 0.0, 0.0, 1.0, 0.0, 1.0, 1.0, 0.0, 1.0, 0.0, 0.0, 1.0, 0.0, 1.0, 1.0, 0.0, 1.0, 0.0, 0.0, 1.0, 0.0, 1.0, 1.0, 0.0, 1.0, 0.0, 0.0, 1.0, 0.0, 1.0, 1.0, 0.0, 1.0, 0.0, 0.0, 1.0, 0.0, 1.0, 1.0, 0.0, 1.0, 0.0, 0.0, 1.0, 0.0, 1.0, 1.0, 0.0, 1.0, 0.0, 0.0, 1.0, 0.0, 1.0, 1.0, 0.0, 1.0, 0.0, 0.0, 1.0, 0.0, 1.0, 1.0, 0.0, 1.0, 0.0, 0.0, 1.0, 0.0, 1.0, 1.0, 0.0, 1.0, 0.0, 0.0, 1.0, 0.0, 1.0, 1.0, 0.0, 1.0, 0.0, 0.0, 1.0, 0.0, 1.0, 1.0, 0.0, 1.0, 0.0, 0.0, 1.0, 0.0, 1.0, 1.0, 0.0, 1.0, 0.0, 0.0, 1.0, 0.0, 1.0, 1.0, 0.0, 1.0, 0.0, 0.0, 1.0, 0.0, 1.0, 1.0, 0.0, 1.0, 0.0, 0.0, 1.0, 0.0, 1.0, 1.0, 0.0, 1.0, 0.0, 0.0, 1.0, 0.0, 1.0, 1.0, 0.0, 1.0, 0.0, 0.0, 1.0, 0.0, 1.0, 1.0, 0.0, 1.0, 0.0, 0.0, 1.0, 0.0, 1.0, 1.0, 0.0, 1.0, 0.0, 0.0, 1.0, 0.0, 1.0, 1.0, 0.0, 1.0, 0.0, 0.0, 1.0, 0.0, 1.0, 1.0, 0.0, 1.0, 0.0, 0.0, 1.0, 0.0, 1.0, 1.0, 0.0, 1.0, 0.0, 0.0, 1.0, 0.0, 1.0, 1.0, 0.0, 1.0, 0.0, 0.0, 1.0, 0.0, 1.0, 1.0, 0.0, 1.0, 0.0, 0.0, 1.0, 0.0, 1.0, 1.0, 0.0, 1.0, 0.0, 0.0, 1.0, 0.0, 1.0, 1.0, 0.0, 1.0, 0.0, 0.0, 1.0, 0.0, 1.0, 1.0, 0.0, 1.0, 0.0, 0.0, 1.0, 0.0, 1.0, 1.0, 0.0, 1.0, 0.0, 0.0, 1.0, 0.0, 1.0, 1.0, 0.0, 1.0, 0.0, 0.0, 1.0, 0.0, 1.0, 1.0, 0.0, 1.0, 0.0, 0.0, 1.0, 0.0, 1.0, 1.0, 0.0, 1.0, 0.0, 0.0, 1.0, 0.0, 1.0, 1.0, 0.0, 1.0, 0.0, 0.0, 1.0, 0.0, 1.0, 1.0, 0.0, 1.0, 0.0, 0.0, 1.0, 0.0, 1.0, 1.0, 0.0, 1.0, 0.0, 0.0, 1.0, 0.0, 1.0, 1.0, 0.0, 1.0, 0.0, 0.0, 1.0, 0.0, 1.0, 1.0, 0.0, 1.0, 0.0, 0.0, 1.0, 0.0, 1.0, 1.0, 0.0, 1.0, 0.0, 0.0, 1.0, 0.0, 1.0, 1.0, 0.0, 1.0, 0.0, 0.0, 1.0, 0.0, 1.0, 1.0, 0.0, 1.0, 0.0, 0.0, 1.0, 0.0, 1.0, 1.0, 0.0, 1.0, 0.0, 0.0, 1.0, 0.0, 1.0, 1.0, 0.0, 1.0, 0.0, 0.0, 1.0, 0.0, 1.0, 1.0, 0.0, 1.0, 0.0, 0.0, 1.0, 0.0, 1.0, 1.0, 0.0, 1.0, 0.0, 0.0, 1.0, 0.0, 1.0, 1.0, 0.0, 1.0, 0.0, 0.0, 1.0, 0.0, 1.0, 1.0, 0.0, 1.0, 0.0, 0.0, 1.0, 0.0, 1.0, 1.0, 0.0, 1.0, 0.0, 0.0, 1.0, 0.0, 1.0, 1.0, 0.0, 1.0, 0.0, 0.0, 1.0, 0.0, 1.0, 1.0, 0.0, 1.0, 0.0, 0.0, 1.0, 0.0, 1.0, 1.0, 0.0, 1.0, 0.0, 0.0, 1.0, 0.0, 1.0, 1.0, 0.0, 1.0, 0.0, 0.0, 1.0, 0.0, 1.0, 1.0, 0.0, 1.0, 0.0, 0.0, 1.0, 0.0, 1.0, 1.0, 0.0, 1.0, 0.0, 0.0, 1.0, 0.0, 1.0, 1.0, 0.0, 1.0, 0.0, 0.0, 1.0, 0.0, 1.0, 1.0, 0.0, 1.0, 0.0, 0.0, 1.0, 0.0, 1.0, 1.0, 0.0, 1.0, 0.0, 0.0, 1.0, 0.0, 1.0, 1.0, 0.0, 1.0, 0.0, 0.0, 1.0, 0.0, 1.0, 1.0, 0.0, 1.0, 0.0, 0.0, 1.0, 0.0, 1.0, 1.0, 0.0, 1.0, 0.0, 0.0, 1.0, 0.0, 1.0, 1.0, 0.0, 1.0, 0.0, 0.0, 1.0, 0.0, 1.0, 1.0, 0.0, 1.0, 0.0, 0.0, 1.0, 0.0, 1.0, 1.0, 0.0, 1.0, 0.0, 0.0, 1.0, 0.0, 1.0, 1.0, 0.0, 1.0, 0.0, 0.0, 1.0, 0.0, 1.0, 1.0, 0.0, 1.0, 0.0, 0.0, 1.0, 0.0, 1.0, 1.0, 0.0, 1.0, 0.0, 0.0, 1.0, 0.0, 1.0, 1.0, 0.0, 1.0, 0.0, 0.0, 1.0, 0.0, 1.0, 1.0, 0.0, 1.0, 0.0, 0.0, 1.0, 0.0, 1.0, 1.0, 0.0, 1.0, 0.0, 0.0, 1.0, 0.0, 1.0, 1.0, 0.0, 1.0, 0.0, 0.0, 1.0, 0.0, 1.0, 1.0, 0.0, 1.0, 0.0, 0.0, 1.0, 0.0, 1.0, 1.0, 0.0, 1.0, 0.0, 0.0, 1.0, 0.0, 1.0, 1.0, 0.0, 1.0, 0.0, 0.0, 1.0, 0.0, 1.0, 1.0, 0.0, 1.0, 0.0, 0.0, 1.0, 0.0, 1.0, 1.0, 0.0, 1.0, 0.0, 0.0, 1.0, 0.0, 1.0, 1.0, 0.0, 1.0, 0.0, 0.0, 1.0, 0.0, 1.0, 1.0, 0.0, 1.0, 0.0, 0.0, 1.0, 0.0, 1.0, 1.0, 0.0, 1.0, 0.0, 0.0, 1.0, 0.0, 1.0, 1.0, 0.0, 1.0, 0.0, 0.0, 1.0, 0.0, 1.0, 1.0, 0.0, 1.0, 0.0, 0.0, 1.0, 0.0, 1.0, 1.0, 0.0, 1.0, 0.0, 0.0, 1.0, 0.0, 1.0, 1.0, 0.0, 1.0, 0.0, 0.0, 1.0, 0.0, 1.0, 1.0, 0.0, 1.0, 0.0, 0.0, 1.0, 0.0, 1.0, 1.0, 0.0, 1.0, 0.0, 0.0, 1.0, 0.0, 1.0, 1.0, 0.0, 1.0, 0.0, 0.0, 1.0, 0.0, 1.0, 1.0, 0.0, 1.0, 0.0, 0.0, 1.0, 0.0, 1.0, 1.0, 0.0, 1.0, 0.0, 0.0, 1.0, 0.0, 1.0, 1.0, 0.0, 1.0, 0.0, 0.0, 1.0, 0.0, 1.0, 1.0, 0.0, 1.0, 0.0, 0.0, 1.0, 0.0, 1.0, 1.0, 0.0, 1.0, 0.0, 0.0, 1.0, 0.0, 1.0, 1.0, 0.0, 1.0, 0.0, 0.0, 1.0, 0.0, 1.0, 1.0, 0.0, 1.0, 0.0, 0.0, 1.0, 0.0, 1.0, 1.0, 0.0, 1.0, 0.0, 0.0, 1.0, 0.0, 1.0, 1.0, 0.0, 1.0, 0.0, 0.0, 1.0, 0.0, 1.0, 1.0, 0.0, 1.0, 0.0, 0.0, 1.0, 0.0, 1.0, 1.0, 0.0, 1.0, 0.0, 0.0, 1.0, 0.0, 1.0, 1.0, 0.0, 1.0, 0.0, 0.0, 1.0, 0.0, 1.0, 1.0, 0.0, 1.0, 0.0, 0.0, 1.0, 0.0, 1.0, 1.0, 0.0, 1.0, 0.0, 0.0, 1.0, 0.0, 1.0, 1.0, 0.0, 1.0, 0.0, 0.0, 1.0, 0.0, 1.0, 1.0, 0.0, 1.0, 0.0, 0.0, 1.0, 0.0, 1.0, 1.0, 0.0, 1.0, 0.0, 0.0, 1.0, 0.0, 1.0, 1.0, 0.0, 1.0, 0.0, 0.0, 1.0, 0.0, 1.0, 1.0, 0.0, 1.0, 0.0, 0.0, 1.0, 0.0, 1.0, 1.0, 0.0, 1.0, 0.0, 0.0, 1.0, 0.0, 1.0, 1.0, 0.0, 1.0, 0.0, 0.0, 1.0, 0.0, 1.0, 1.0, 0.0, 1.0, 0.0, 0.0, 1.0, 0.0, 1.0, 1.0, 0.0, 1.0, 0.0, 0.0, 1.0, 0.0, 1.0, 1.0, 0.0, 1.0, 0.0, 0.0, 1.0, 0.0, 1.0, 1.0, 0.0, 1.0, 0.0, 0.0, 1.0, 0.0, 1.0, 1.0, 0.0, 1.0, 0.0, 0.0, 1.0, 0.0, 1.0, 1.0, 0.0, 1.0, 0.0, 0.0, 1.0, 0.0, 1.0, 1.0, 0.0, 1.0, 0.0, 0.0, 1.0, 0.0, 1.0, 1.0, 0.0, 1.0, 0.0, 0.0, 1.0, 0.0, 1.0, 1.0, 0.0, 1.0, 0.0, 0.0, 1.0, 0.0, 1.0, 1.0, 0.0, 1.0, 0.0, 0.0, 1.0, 0.0, 1.0, 1.0, 0.0, 1.0, 0.0, 0.0, 1.0, 0.0, 1.0, 1.0, 0.0, 1.0, 0.0, 0.0, 1.0, 0.0, 1.0, 1.0, 0.0, 1.0, 0.0, 0.0, 1.0, 0.0, 1.0, 1.0, 0.0, 1.0, 0.0, 0.0, 1.0, 0.0, 1.0, 1.0, 0.0, 1.0, 0.0, 0.0, 1.0, 0.0, 1.0, 1.0, 0.0, 1.0, 0.0, 0.0, 1.0, 0.0, 1.0, 1.0, 0.0, 1.0, 0.0, 0.0, 1.0, 0.0, 1.0, 1.0, 0.0, 1.0, 0.0, 0.0, 1.0, 0.0, 1.0, 1.0, 0.0, 1.0, 0.0, 0.0, 1.0, 0.0, 1.0, 1.0, 0.0, 1.0, 0.0, 0.0, 1.0, 0.0, 1.0, 1.0, 0.0, 1.0, 0.0, 0.0, 1.0, 0.0, 1.0, 1.0, 0.0, 1.0, 0.0, 0.0, 1.0, 0.0, 1.0, 1.0, 0.0, 1.0, 0.0, 0.0, 1.0, 0.0, 1.0, 1.0, 0.0, 1.0, 0.0, 0.0, 1.0, 0.0, 1.0, 1.0, 0.0, 1.0, 0.0, 0.0, 1.0, 0.0, 1.0, 1.0, 0.0, 1.0, 0.0, 0.0, 1.0, 0.0, 1.0, 1.0, 0.0, 1.0, 0.0, 0.0, 1.0, 0.0, 1.0, 1.0, 0.0, 1.0, 0.0, 0.0, 1.0, 0.0, 1.0, 1.0, 0.0, 1.0, 0.0, 0.0, 1.0, 0.0, 1.0, 1.0, 0.0, 1.0, 0.0, 0.0, 1.0, 0.0, 1.0, 1.0, 0.0, 1.0, 0.0, 0.0, 1.0, 0.0, 1.0, 1.0, 0.0, 1.0, 0.0, 0.0, 1.0, 0.0, 1.0, 1.0, 0.0, 1.0, 0.0, 0.0, 1.0, 0.0, 1.0, 1.0, 0.0, 1.0, 0.0, 0.0, 1.0, 0.0, 1.0, 1.0, 0.0, 1.0, 0.0, 0.0, 1.0, 0.0, 1.0, 1.0, 0.0, 1.0, 0.0, 0.0, 1.0, 0.0, 1.0, 1.0, 0.0, 1.0, 0.0, 0.0, 1.0, 0.0, 1.0, 1.0, 0.0, 1.0, 0.0, 0.0, 1.0, 0.0, 1.0, 1.0, 0.0, 1.0, 0.0, 0.0, 1.0, 0.0, 1.0, 1.0, 0.0, 1.0, 0.0, 0.0, 1.0, 0.0, 1.0, 1.0, 0.0, 1.0, 0.0, 0.0, 1.0, 0.0, 1.0, 1.0, 0.0, 1.0, 0.0, 0.0, 1.0, 0.0, 1.0, 1.0, 0.0, 1.0, 0.0, 0.0, 1.0, 0.0, 1.0, 1.0, 0.0, 1.0, 0.0, 0.0, 1.0, 0.0, 1.0, 1.0, 0.0, 1.0, 0.0, 0.0, 1.0, 0.0, 1.0, 1.0, 0.0, 1.0, 0.0, 0.0, 1.0, 0.0, 1.0, 1.0, 0.0, 1.0, 0.0, 0.0, 1.0, 0.0, 1.0, 1.0, 0.0, 1.0, 0.0, 0.0, 1.0, 0.0, 1.0, 1.0, 0.0, 1.0, 0.0, 0.0, 1.0, 0.0, 1.0, 1.0, 0.0, 1.0, 0.0, 0.0, 1.0, 0.0, 1.0, 1.0, 0.0, 1.0, 0.0, 0.0, 1.0, 0.0, 1.0, 1.0, 0.0, 1.0, 0.0, 0.0, 1.0, 0.0, 1.0, 1.0, 0.0, 1.0, 0.0, 0.0, 1.0, 0.0, 1.0, 1.0, 0.0, 1.0, 0.0, 0.0, 1.0, 0.0, 1.0, 1.0, 0.0, 1.0, 0.0, 0.0, 1.0, 0.0, 1.0, 1.0, 0.0, 1.0, 0.0, 0.0, 1.0, 0.0, 1.0, 1.0, 0.0, 1.0, 0.0, 0.0, 1.0, 0.0, 1.0, 1.0, 0.0, 1.0, 0.0, 0.0, 1.0, 0.0, 1.0, 1.0, 0.0, 1.0, 0.0, 0.0, 1.0, 0.0, 1.0, 1.0, 0.0, 1.0, 0.0, 0.0, 1.0, 0.0, 1.0, 1.0, 0.0, 1.0, 0.0, 0.0, 1.0, 0.0, 1.0, 1.0, 0.0, 1.0, 0.0, 0.0, 1.0, 0.0, 1.0, 1.0, 0.0, 1.0, 0.0, 0.0, 1.0, 0.0, 1.0, 1.0, 0.0, 1.0, 0.0, 0.0, 1.0, 0.0, 1.0, 1.0, 0.0, 1.0, 0.0, 0.0, 1.0, 0.0, 1.0, 1.0, 0.0, 1.0, 0.0, 0.0, 1.0, 0.0, 1.0, 1.0, 0.0, 1.0, 0.0, 0.0, 1.0, 0.0, 1.0, 1.0, 0.0, 1.0, 0.0, 0.0, 1.0, 0.0, 1.0, 1.0, 0.0, 1.0, 0.0, 0.0, 1.0, 0.0, 1.0, 1.0, 0.0, 1.0, 0.0, 0.0, 1.0, 0.0, 1.0, 1.0, 0.0, 1.0, 0.0, 0.0, 1.0, 0.0, 1.0, 1.0, 0.0, 1.0, 0.0, 0.0, 1.0, 0.0, 1.0, 1.0, 0.0, 1.0, 0.0, 0.0, 1.0, 0.0, 1.0, 1.0, 0.0, 1.0, 0.0, 0.0, 1.0, 0.0, 1.0, 1.0, 0.0, 1.0, 0.0, 0.0, 1.0, 0.0, 1.0, 1.0, 0.0, 1.0, 0.0, 0.0, 1.0, 0.0, 1.0, 1.0, 0.0, 1.0, 0.0, 0.0, 1.0, 0.0, 1.0, 1.0, 0.0, 1.0, 0.0, 0.0, 1.0, 0.0, 1.0, 1.0, 0.0, 1.0, 0.0, 0.0, 1.0, 0.0, 1.0, 1.0, 0.0, 1.0, 0.0, 0.0, 1.0, 0.0, 1.0, 1.0, 0.0, 1.0, 0.0, 0.0, 1.0, 0.0, 1.0, 1.0, 0.0, 1.0, 0.0, 0.0, 1.0, 0.0, 1.0, 1.0, 0.0, 1.0, 0.0, 0.0, 1.0, 0.0, 1.0, 1.0, 0.0, 1.0, 0.0, 0.0, 1.0, 0.0, 1.0, 1.0, 0.0, 1.0, 0.0, 0.0, 1.0, 0.0, 1.0, 1.0, 0.0, 1.0, 0.0, 0.0, 1.0, 0.0, 1.0, 1.0, 0.0, 1.0, 0.0, 0.0, 1.0, 0.0, 1.0, 1.0, 0.0, 1.0, 0.0, 0.0, 1.0, 0.0, 1.0, 1.0, 0.0, 1.0, 0.0, 0.0, 1.0, 0.0, 1.0, 1.0, 0.0, 1.0, 0.0, 0.0, 1.0, 0.0, 1.0, 1.0, 0.0, 1.0, 0.0, 0.0, 1.0, 0.0, 1.0, 1.0, 0.0, 1.0, 0.0, 0.0, 1.0, 0.0, 1.0, 1.0, 0.0, 1.0, 0.0, 0.0, 1.0, 0.0, 1.0, 1.0, 0.0, 1.0, 0.0, 0.0, 1.0, 0.0, 1.0, 1.0, 0.0, 1.0, 0.0, 0.0, 1.0, 0.0, 1.0, 1.0, 0.0, 1.0, 0.0, 0.0, 1.0, 0.0, 1.0, 1.0, 0.0, 1.0, 0.0, 0.0, 1.0, 0.0, 1.0, 1.0, 0.0, 1.0, 0.0, 0.0, 1.0, 0.0, 1.0, 1.0, 0.0, 1.0, 0.0, 0.0, 1.0, 0.0, 1.0, 1.0, 0.0, 1.0, 0.0, 0.0, 1.0, 0.0, 1.0, 1.0, 0.0, 1.0, 0.0, 0.0, 1.0, 0.0, 1.0, 1.0, 0.0, 1.0, 0.0, 0.0, 1.0, 0.0, 1.0, 1.0, 0.0, 1.0, 0.0, 0.0, 1.0, 0.0, 1.0, 1.0, 0.0, 1.0, 0.0, 0.0, 1.0, 0.0, 1.0, 1.0, 0.0, 1.0, 0.0, 0.0, 1.0, 0.0, 1.0, 1.0, 0.0, 1.0, 0.0, 0.0, 1.0, 0.0, 1.0, 1.0, 0.0, 1.0, 0.0, 0.0, 1.0, 0.0, 1.0, 1.0, 0.0, 1.0, 0.0, 0.0, 1.0, 0.0, 1.0, 1.0, 0.0, 1.0, 0.0, 0.0, 1.0, 0.0, 1.0, 1.0, 0.0, 1.0, 0.0, 0.0, 1.0, 0.0, 1.0, 1.0, 0.0, 1.0, 0.0, 0.0, 1.0, 0.0, 1.0, 1.0, 0.0, 1.0, 0.0, 0.0, 1.0, 0.0, 1.0, 1.0, 0.0, 1.0, 0.0, 0.0, 1.0, 0.0, 1.0, 1.0, 0.0, 1.0, 0.0, 0.0, 1.0, 0.0, 1.0, 1.0, 0.0, 1.0, 0.0, 0.0, 1.0, 0.0, 1.0, 1.0, 0.0, 1.0, 0.0, 0.0, 1.0, 0.0, 1.0, 1.0, 0.0, 1.0, 0.0, 0.0, 1.0, 0.0, 1.0, 1.0, 0.0, 1.0, 0.0, 0.0, 1.0, 0.0, 1.0, 1.0, 0.0, 1.0, 0.0, 0.0, 1.0, 0.0, 1.0, 1.0, 0.0, 1.0, 0.0, 0.0, 1.0, 0.0, 1.0, 1.0, 0.0, 1.0, 0.0, 0.0, 1.0, 0.0, 1.0, 1.0, 0.0, 1.0, 0.0, 0.0, 1.0, 0.0, 1.0, 1.0, 0.0, 1.0, 0.0, 0.0, 1.0, 0.0, 1.0, 1.0, 0.0, 1.0, 0.0, 0.0, 1.0, 0.0, 1.0, 1.0, 0.0, 1.0, 0.0, 0.0, 1.0, 0.0, 1.0, 1.0, 0.0, 1.0, 0.0, 0.0, 1.0, 0.0, 1.0, 1.0, 0.0, 1.0, 0.0, 0.0, 1.0, 0.0, 1.0, 1.0, 0.0, 1.0, 0.0, 0.0, 1.0, 0.0, 1.0, 1.0, 0.0, 1.0, 0.0, 0.0, 1.0, 0.0, 1.0, 1.0, 0.0, 1.0, 0.0, 0.0, 1.0, 0.0, 1.0, 1.0, 0.0, 1.0, 0.0, 0.0, 1.0, 0.0, 1.0, 1.0, 0.0, 1.0, 0.0, 0.0, 1.0, 0.0, 1.0, 1.0, 0.0, 1.0, 0.0, 0.0, 1.0, 0.0, 1.0, 1.0, 0.0, 1.0, 0.0, 0.0, 1.0, 0.0, 1.0, 1.0, 0.0, 1.0, 0.0, 0.0, 1.0, 0.0, 1.0, 1.0, 0.0, 1.0, 0.0, 0.0, 1.0, 0.0, 1.0, 1.0, 0.0, 1.0, 0.0, 0.0, 1.0, 0.0, 1.0, 1.0, 0.0, 1.0, 0.0, 0.0, 1.0, 0.0, 1.0, 1.0, 0.0, 1.0, 0.0, 0.0, 1.0, 0.0, 1.0, 1.0, 0.0, 1.0, 0.0, 0.0, 1.0, 0.0, 1.0, 1.0, 0.0, 1.0, 0.0, 0.0, 1.0, 0.0, 1.0, 1.0, 0.0, 1.0, 0.0, 0.0, 1.0, 0.0, 1.0, 1.0, 0.0, 1.0, 0.0, 0.0, 1.0, 0.0, 1.0, 1.0, 0.0, 1.0, 0.0, 0.0, 1.0, 0.0, 1.0, 1.0, 0.0, 1.0, 0.0, 0.0, 1.0, 0.0, 1.0, 1.0, 0.0, 1.0, 0.0, 0.0, 1.0, 0.0, 1.0, 1.0, 0.0, 1.0, 0.0, 0.0, 1.0, 0.0, 1.0, 1.0, 0.0, 1.0, 0.0, 0.0, 1.0, 0.0, 1.0, 1.0, 0.0, 1.0, 0.0, 0.0, 1.0, 0.0, 1.0, 1.0, 0.0, 1.0, 0.0, 0.0, 1.0, 0.0, 1.0, 1.0, 0.0, 1.0, 0.0, 0.0, 1.0, 0.0, 1.0, 1.0, 0.0, 1.0, 0.0, 0.0, 1.0, 0.0, 1.0, 1.0, 0.0, 1.0, 0.0, 0.0, 1.0, 0.0, 1.0, 1.0, 0.0, 1.0, 0.0, 0.0, 1.0, 0.0, 1.0, 1.0, 0.0, 1.0, 0.0, 0.0, 1.0, 0.0, 1.0, 1.0, 0.0, 1.0, 0.0, 0.0, 1.0, 0.0, 1.0, 1.0, 0.0, 1.0, 0.0, 0.0, 1.0, 0.0, 1.0, 1.0, 0.0, 1.0, 0.0, 0.0, 1.0, 0.0, 1.0, 1.0, 0.0, 1.0, 0.0, 0.0, 1.0, 0.0, 1.0, 1.0, 0.0, 1.0, 0.0, 0.0, 1.0, 0.0, 1.0, 1.0, 0.0, 1.0, 0.0, 0.0, 1.0, 0.0, 1.0, 1.0, 0.0, 1.0, 0.0, 0.0, 1.0, 0.0, 1.0, 1.0, 0.0, 1.0, 0.0, 0.0, 1.0, 0.0, 1.0, 1.0, 0.0, 1.0, 0.0, 0.0, 1.0, 0.0, 1.0, 1.0, 0.0, 1.0, 0.0, 0.0, 1.0, 0.0, 1.0, 1.0, 0.0, 1.0, 0.0, 0.0, 1.0, 0.0, 1.0, 1.0, 0.0, 1.0, 0.0, 0.0, 1.0, 0.0, 1.0, 1.0, 0.0, 1.0, 0.0, 0.0, 1.0, 0.0, 1.0, 1.0, 0.0, 1.0, 0.0, 0.0, 1.0, 0.0, 1.0, 1.0, 0.0, 1.0, 0.0, 0.0, 1.0, 0.0, 1.0, 1.0, 0.0, 1.0, 0.0, 0.0, 1.0, 0.0, 1.0, 1.0, 0.0, 1.0, 0.0, 0.0, 1.0, 0.0, 1.0, 1.0, 0.0, 1.0, 0.0, 0.0, 1.0, 0.0, 1.0, 1.0, 0.0, 1.0, 0.0, 0.0, 1.0, 0.0, 1.0, 1.0, 0.0, 1.0, 0.0, 0.0, 1.0, 0.0, 1.0, 1.0, 0.0, 1.0, 0.0, 0.0, 1.0, 0.0, 1.0, 1.0, 0.0, 1.0, 0.0, 0.0, 1.0, 0.0, 1.0, 1.0, 0.0, 1.0, 0.0, 0.0, 1.0, 0.0, 1.0, 1.0, 0.0, 1.0, 0.0, 0.0, 1.0, 0.0, 1.0, 1.0, 0.0, 1.0, 0.0, 0.0, 1.0, 0.0, 1.0, 1.0, 0.0, 1.0, 0.0, 0.0, 1.0, 0.0, 1.0, 1.0, 0.0, 1.0, 0.0, 0.0, 1.0, 0.0, 1.0, 1.0, 0.0, 1.0, 0.0, 0.0, 1.0, 0.0, 1.0, 1.0, 0.0, 1.0, 0.0, 0.0, 1.0, 0.0, 1.0, 1.0, 0.0, 1.0, 0.0, 0.0, 1.0, 0.0, 1.0, 1.0, 0.0, 1.0, 0.0, 0.0, 1.0, 0.0, 1.0, 1.0, 0.0, 1.0, 0.0, 0.0, 1.0, 0.0, 1.0, 1.0, 0.0, 1.0, 0.0, 0.0, 1.0, 0.0, 1.0, 1.0, 0.0, 1.0, 0.0, 0.0, 1.0, 0.0, 1.0, 1.0, 0.0, 1.0, 0.0, 0.0, 1.0, 0.0, 1.0, 1.0, 0.0, 1.0, 0.0, 0.0, 1.0, 0.0, 1.0, 1.0, 0.0, 1.0, 0.0, 0.0, 1.0, 0.0, 1.0, 1.0, 0.0, 1.0, 0.0, 0.0, 1.0, 0.0, 1.0, 1.0, 0.0, 1.0, 0.0, 0.0, 1.0, 0.0, 1.0, 1.0, 0.0, 1.0, 0.0, 0.0, 1.0, 0.0, 1.0, 1.0, 0.0, 1.0, 0.0, 0.0, 1.0, 0.0, 1.0, 1.0, 0.0, 1.0, 0.0, 0.0, 1.0, 0.0, 1.0, 1.0, 0.0, 1.0, 0.0, 0.0, 1.0, 0.0, 1.0, 1.0, 0.0, 1.0, 0.0, 0.0, 1.0, 0.0, 1.0, 1.0, 0.0, 1.0, 0.0, 0.0, 1.0, 0.0, 1.0, 1.0, 0.0, 1.0, 0.0, 0.0, 1.0, 0.0, 1.0, 1.0, 0.0, 1.0, 0.0, 0.0, 1.0, 0.0, 1.0, 1.0, 0.0, 1.0, 0.0, 0.0, 1.0, 0.0, 1.0, 1.0, 0.0, 1.0, 0.0, 0.0, 1.0, 0.0, 1.0, 1.0, 0.0, 1.0, 0.0, 0.0, 1.0, 0.0, 1.0, 1.0, 0.0, 1.0, 0.0, 0.0, 1.0, 0.0, 1.0, 1.0, 0.0, 1.0, 0.0, 0.0, 1.0, 0.0, 1.0, 1.0, 0.0, 1.0, 0.0, 0.0, 1.0, 0.0, 1.0, 1.0, 0.0, 1.0, 0.0, 0.0, 1.0, 0.0, 1.0, 1.0, 0.0, 1.0, 0.0, 0.0, 1.0, 0.0, 1.0, 1.0, 0.0, 1.0, 0.0, 0.0, 1.0, 0.0, 1.0, 1.0, 0.0, 1.0, 0.0, 0.0, 1.0, 0.0, 1.0, 1.0, 0.0, 1.0, 0.0, 0.0, 1.0, 0.0, 1.0, 1.0, 0.0, 1.0, 0.0, 0.0, 1.0, 0.0, 1.0, 1.0, 0.0, 1.0, 0.0, 0.0, 1.0, 0.0, 1.0, 1.0, 0.0, 1.0, 0.0, 0.0, 1.0, 0.0, 1.0, 1.0, 0.0, 1.0, 0.0, 0.0, 1.0, 0.0, 1.0, 1.0, 0.0, 1.0, 0.0, 0.0, 1.0, 0.0, 1.0, 1.0, 0.0, 1.0, 0.0, 0.0, 1.0, 0.0, 1.0, 1.0, 0.0, 1.0, 0.0, 0.0, 1.0, 0.0, 1.0, 1.0, 0.0, 1.0, 0.0, 0.0, 1.0, 0.0, 1.0, 1.0, 0.0, 1.0, 0.0, 0.0, 1.0, 0.0, 1.0, 1.0, 0.0, 1.0, 0.0, 0.0, 1.0, 0.0, 1.0, 1.0, 0.0, 1.0, 0.0, 0.0, 1.0, 0.0, 1.0, 1.0, 0.0, 1.0, 0.0, 0.0, 1.0, 0.0, 1.0, 1.0, 0.0, 1.0, 0.0, 0.0, 1.0, 0.0, 1.0, 1.0, 0.0, 1.0, 0.0, 0.0, 1.0, 0.0, 1.0, 1.0, 0.0, 1.0, 0.0, 0.0, 1.0, 0.0, 1.0, 1.0, 0.0, 1.0, 0.0, 0.0, 1.0, 0.0, 1.0, 1.0, 0.0, 1.0, 0.0, 0.0, 1.0, 0.0, 1.0, 1.0, 0.0, 1.0, 0.0, 0.0, 1.0, 0.0, 1.0, 1.0, 0.0, 1.0, 0.0, 0.0, 1.0, 0.0, 1.0, 1.0, 0.0, 1.0, 0.0, 0.0, 1.0, 0.0, 1.0, 1.0, 0.0, 1.0, 0.0, 0.0, 1.0, 0.0, 1.0, 1.0, 0.0, 1.0, 0.0, 0.0, 1.0, 0.0, 1.0, 1.0, 0.0, 1.0, 0.0, 0.0, 1.0, 0.0, 1.0, 1.0, 0.0, 1.0, 0.0, 0.0, 1.0, 0.0, 1.0, 1.0, 0.0, 1.0, 0.0, 0.0, 1.0, 0.0, 1.0, 1.0, 0.0, 1.0, 0.0, 0.0, 1.0, 0.0, 1.0, 1.0, 0.0, 1.0, 0.0, 0.0, 1.0, 0.0, 1.0, 1.0, 0.0, 1.0, 0.0, 0.0, 1.0, 0.0, 1.0, 1.0, 0.0, 1.0, 0.0, 0.0, 1.0, 0.0, 1.0, 1.0, 0.0, 1.0, 0.0, 0.0, 1.0, 0.0, 1.0, 1.0, 0.0, 1.0, 0.0, 0.0, 1.0, 0.0, 1.0, 1.0, 0.0, 1.0, 0.0, 0.0, 1.0, 0.0, 1.0, 1.0, 0.0, 1.0, 0.0, 0.0, 1.0, 0.0, 1.0, 1.0, 0.0, 1.0, 0.0, 0.0, 1.0, 0.0, 1.0, 1.0, 0.0, 1.0, 0.0, 0.0, 1.0, 0.0, 1.0, 1.0, 0.0, 1.0, 0.0, 0.0, 1.0, 0.0, 1.0, 1.0, 0.0, 1.0, 0.0, 0.0, 1.0, 0.0, 1.0, 1.0, 0.0, 1.0, 0.0, 0.0, 1.0, 0.0, 1.0, 1.0, 0.0, 1.0, 0.0, 0.0, 1.0, 0.0, 1.0, 1.0, 0.0, 1.0, 0.0, 0.0, 1.0, 0.0, 1.0, 1.0, 0.0, 1.0, 0.0, 0.0, 1.0, 0.0, 1.0, 1.0, 0.0, 1.0, 0.0, 0.0, 1.0, 0.0, 1.0, 1.0, 0.0, 1.0, 0.0, 0.0, 1.0, 0.0, 1.0, 1.0, 0.0, 1.0, 0.0, 0.0, 1.0, 0.0, 1.0, 1.0, 0.0, 1.0, 0.0, 0.0, 1.0, 0.0, 1.0, 1.0, 0.0, 1.0, 0.0, 0.0, 1.0, 0.0, 1.0, 1.0, 0.0, 1.0, 0.0, 0.0, 1.0, 0.0, 1.0, 1.0, 0.0, 1.0, 0.0, 0.0, 1.0, 0.0, 1.0, 1.0, 0.0, 1.0, 0.0, 0.0, 1.0, 0.0, 1.0, 1.0, 0.0, 1.0, 0.0, 0.0, 1.0, 0.0, 1.0, 1.0, 0.0, 1.0, 0.0, 0.0, 1.0, 0.0, 1.0, 1.0, 0.0, 1.0, 0.0, 0.0, 1.0, 0.0, 1.0, 1.0, 0.0, 1.0, 0.0, 0.0, 1.0, 0.0, 1.0, 1.0, 0.0, 1.0, 0.0, 0.0, 1.0, 0.0, 1.0, 1.0, 0.0, 1.0, 0.0, 0.0, 1.0, 0.0, 1.0, 1.0, 0.0, 1.0, 0.0, 0.0, 1.0, 0.0, 1.0, 1.0, 0.0, 1.0, 0.0, 0.0, 1.0, 0.0, 1.0, 1.0, 0.0, 1.0, 0.0, 0.0, 1.0, 0.0, 1.0, 1.0, 0.0, 1.0, 0.0, 0.0, 1.0, 0.0, 1.0, 1.0, 0.0, 1.0, 0.0, 0.0, 1.0, 0.0, 1.0, 1.0, 0.0, 1.0, 0.0, 0.0, 1.0, 0.0, 1.0, 1.0, 0.0, 1.0, 0.0, 0.0, 1.0, 0.0, 1.0, 1.0, 0.0, 1.0, 0.0, 0.0, 1.0, 0.0, 1.0, 1.0, 0.0, 1.0, 0.0, 0.0, 1.0, 0.0, 1.0, 1.0, 0.0, 1.0, 0.0, 0.0, 1.0, 0.0, 1.0, 1.0, 0.0, 1.0, 0.0, 0.0, 1.0, 0.0, 1.0, 1.0, 0.0, 1.0, 0.0, 0.0, 1.0, 0.0, 1.0, 1.0, 0.0, 1.0, 0.0, 0.0, 1.0, 0.0, 1.0, 1.0, 0.0, 1.0, 0.0, 0.0, 1.0, 0.0, 1.0, 1.0, 0.0, 1.0, 0.0, 0.0, 1.0, 0.0, 1.0, 1.0, 0.0, 1.0, 0.0, 0.0, 1.0, 0.0, 1.0, 1.0, 0.0, 1.0, 0.0, 0.0, 1.0, 0.0, 1.0, 1.0, 0.0, 1.0, 0.0, 0.0, 1.0, 0.0, 1.0, 1.0, 0.0, 1.0, 0.0, 0.0, 1.0, 0.0, 1.0, 1.0, 0.0, 1.0, 0.0, 0.0, 1.0, 0.0, 1.0, 1.0, 0.0, 1.0, 0.0, 0.0, 1.0, 0.0, 1.0, 1.0, 0.0, 1.0, 0.0, 0.0, 1.0, 0.0, 1.0, 1.0, 0.0, 1.0, 0.0, 0.0, 1.0, 0.0, 1.0, 1.0, 0.0, 1.0, 0.0, 0.0, 1.0, 0.0, 1.0, 1.0, 0.0, 1.0, 0.0, 0.0, 1.0, 0.0, 1.0, 1.0, 0.0, 1.0, 0.0, 0.0, 1.0, 0.0, 1.0, 1.0, 0.0, 1.0, 0.0, 0.0, 1.0, 0.0, 1.0, 1.0, 0.0, 1.0, 0.0, 0.0, 1.0, 0.0, 1.0, 1.0, 0.0, 1.0, 0.0, 0.0, 1.0, 0.0, 1.0, 1.0, 0.0, 1.0, 0.0, 0.0, 1.0, 0.0, 1.0, 1.0, 0.0, 1.0, 0.0, 0.0, 1.0, 0.0, 1.0, 1.0, 0.0, 1.0, 0.0, 0.0, 1.0, 0.0, 1.0, 1.0, 0.0, 1.0, 0.0, 0.0, 1.0, 0.0, 1.0, 1.0, 0.0, 1.0, 0.0, 0.0, 1.0, 0.0, 1.0, 1.0, 0.0, 1.0, 0.0, 0.0, 1.0, 0.0, 1.0, 1.0, 0.0, 1.0, 0.0, 0.0, 1.0, 0.0, 1.0, 1.0, 0.0, 1.0, 0.0, 0.0, 1.0, 0.0, 1.0, 1.0, 0.0, 1.0, 0.0, 0.0, 1.0, 0.0, 1.0, 1.0, 0.0, 1.0, 0.0, 0.0, 1.0, 0.0, 1.0, 1.0, 0.0, 1.0, 0.0, 0.0, 1.0, 0.0, 1.0, 1.0, 0.0, 1.0, 0.0, 0.0, 1.0, 0.0, 1.0, 1.0, 0.0, 1.0, 0.0, 0.0, 1.0, 0.0, 1.0, 1.0, 0.0, 1.0, 0.0, 0.0, 1.0, 0.0, 1.0, 1.0, 0.0, 1.0, 0.0, 0.0, 1.0, 0.0, 1.0, 1.0, 0.0, 1.0, 0.0, 0.0, 1.0, 0.0, 1.0, 1.0, 0.0, 1.0, 0.0, 0.0, 1.0, 0.0, 1.0, 1.0, 0.0, 1.0, 0.0, 0.0, 1.0, 0.0, 1.0, 1.0, 0.0, 1.0, 0.0, 0.0, 1.0, 0.0, 1.0, 1.0, 0.0, 1.0, 0.0, 0.0, 1.0, 0.0, 1.0, 1.0, 0.0, 1.0, 0.0, 0.0, 1.0, 0.0, 1.0, 1.0, 0.0, 1.0, 0.0, 0.0, 1.0, 0.0, 1.0, 1.0, 0.0, 1.0, 0.0, 0.0, 1.0, 0.0, 1.0, 1.0, 0.0, 1.0, 0.0, 0.0, 1.0, 0.0, 1.0, 1.0, 0.0, 1.0, 0.0, 0.0, 1.0, 0.0, 1.0, 1.0, 0.0, 1.0, 0.0, 0.0, 1.0, 0.0, 1.0, 1.0, 0.0, 1.0, 0.0, 0.0, 1.0, 0.0, 1.0, 1.0, 0.0, 1.0, 0.0, 0.0, 1.0, 0.0, 1.0, 1.0, 0.0, 1.0, 0.0, 0.0, 1.0, 0.0, 1.0, 1.0, 0.0, 1.0, 0.0, 0.0, 1.0, 0.0, 1.0, 1.0, 0.0, 1.0, 0.0, 0.0, 1.0, 0.0, 1.0, 1.0, 0.0, 1.0, 0.0, 0.0, 1.0, 0.0, 1.0, 1.0, 0.0, 1.0, 0.0, 0.0, 1.0, 0.0, 1.0, 1.0, 0.0, 1.0, 0.0, 0.0, 1.0, 0.0, 1.0, 1.0, 0.0, 1.0, 0.0, 0.0, 1.0, 0.0, 1.0, 1.0, 0.0, 1.0, 0.0, 0.0, 1.0, 0.0, 1.0, 1.0, 0.0, 1.0, 0.0, 0.0, 1.0, 0.0, 1.0, 1.0, 0.0, 1.0, 0.0, 0.0, 1.0, 0.0, 1.0, 1.0, 0.0, 1.0, 0.0, 0.0, 1.0, 0.0, 1.0, 1.0, 0.0, 1.0, 0.0, 0.0, 1.0, 0.0, 1.0, 1.0, 0.0, 1.0, 0.0, 0.0, 1.0, 0.0, 1.0, 1.0, 0.0, 1.0, 0.0, 0.0, 1.0, 0.0, 1.0, 1.0, 0.0, 1.0, 0.0, 0.0, 1.0, 0.0, 1.0, 1.0, 0.0, 1.0, 0.0, 0.0, 1.0, 0.0, 1.0, 1.0, 0.0, 1.0, 0.0, 0.0, 1.0, 0.0, 1.0, 1.0, 0.0, 1.0, 0.0, 0.0, 1.0, 0.0, 1.0, 1.0, 0.0, 1.0, 0.0, 0.0, 1.0, 0.0, 1.0, 1.0, 0.0, 1.0, 0.0, 0.0, 1.0, 0.0, 1.0, 1.0, 0.0, 1.0, 0.0, 0.0, 1.0, 0.0, 1.0, 1.0, 0.0, 1.0, 0.0, 0.0, 1.0, 0.0, 1.0, 1.0, 0.0, 1.0, 0.0, 0.0, 1.0, 0.0, 1.0, 1.0, 0.0, 1.0, 0.0, 0.0, 1.0, 0.0, 1.0, 1.0, 0.0, 1.0, 0.0, 0.0, 0.0, 0.0, 0.0, 0.0, 0.0, 0.0, 0.5963, 0.7311, 0.2988, 0.3987, 0.2938, 0.3804, 0.5963, 0.0001145, 0.6027, 0.3656, 0.6027, 0.5484, 0.6011, 0.6398, 0.6007, 0.6627, 0.5995, 0.6855, 0.0, 0.0, 0.0, 0.0, 0.0, 0.0, 0.0, 0.0, 0.0, 0.0, 0.0, 0.0, 0.0, 0.0, 0.0, 0.0, 0.0, 0.0, 0.0, 0.0, 0.0, 0.0, 0.0, 0.0, 0.7739, 0.02247, 0.7728, 0.02494, 0.7668, 0.02894, 0.7694, 0.02073, 0.7728, 0.02494, 0.7769, 0.02279, 0.78, 0.02115, 0.7668, 0.02894, 0.0, 0.0, 0.0, 0.0, 0.0, 0.0, 0.0, 0.0, 0.0, 0.0, 0.0, 0.0, 0.0, 0.0, 0.0, 0.0, 0.0, 0.0, 0.0, 0.0, 0.0, 0.0, 0.0, 0.0, 0.806, 0.03839, 0.7978, 0.03584, 0.7838, 0.0236, 0.8068, 0.02841, 0.0, 0.0, 0.0, 0.0, 0.0, 0.0, 0.0, 0.0, 0.0, 0.0, 0.0, 0.0, 0.0, 0.0, 0.0, 0.0, 0.7796, 0.02166, 0.7739, 0.02247, 0.7694, 0.02073, 0.7872, 0.02059, 0.4898, 0.8284, 0.007592, 0.8284, 0.0001742, 0.4271, 0.4832, 0.4723, 0.0, 0.0, 0.0, 0.0, 0.0, 0.0, 0.0, 0.0, 0.0, 0.0, 0.0, 0.0, 0.0, 0.0, 0.0, 0.0, 0.0, 0.0, 0.0, 0.0, 0.0, 0.0, 0.0, 0.0, 0.0, 0.0, 0.0, 0.0, 0.0, 0.0, 0.0, 0.0, 0.0, 0.0, 0.0, 0.0, 0.0, 0.0, 0.0, 0.0, 0.0, 0.0, 0.0, 0.0, 0.0, 0.0, 0.0, 0.0, 0.0, 0.0, 0.0, 0.0, 0.0, 0.0, 0.0, 0.0, 0.0, 0.0, 0.0, 0.0, 0.0, 0.0, 0.0, 0.0, 0.6684, 0.253, 0.6685, 0.1331, 0.7651, 0.1362, 0.8106, 0.2545, 0.0, 0.0, 0.0, 0.0, 0.0, 0.0, 0.0, 0.0, 0.0, 0.0, 0.0, 0.0, 0.0, 0.0, 0.0, 0.0, 0.806, 0.04344, 0.8133, 0.05042, 0.8244, 0.06729, 0.8103, 0.0497, 0.0, 0.0, 0.0, 0.0, 0.0, 0.0, 0.0, 0.0, 0.0, 0.0, 0.0, 0.0, 0.0, 0.0, 0.0, 0.0, 0.0, 0.0, 0.0, 0.0, 0.0, 0.0, 0.0, 0.0, 0.4823, 0.3695, 0.0001742, 0.4268, 0.0001745, 0.008853, 0.4823, 0.0001742, 0.0, 0.0, 0.0, 0.0, 0.0, 0.0, 0.0, 0.0, 0.0, 0.0, 0.0, 0.0, 0.0, 0.0, 0.0, 0.0, 0.0, 0.0, 0.0, 0.0, 0.0, 0.0, 0.0, 0.0, 0.9872, 0.1713, 0.9999, 0.388, 0.8321, 0.2946, 0.8366, 0.1598, 0.0, 0.0, 0.0, 0.0, 0.0, 0.0, 0.0, 0.0, 0.6029, 0.4317, 0.6684, 0.253, 0.8106, 0.2545, 0.7477, 0.4633, 0.0, 0.0, 0.0, 0.0, 0.0, 0.0, 0.0, 0.0, 0.0, 0.0, 0.0, 0.0, 0.0, 0.0, 0.0, 0.0, 0.0, 0.0, 0.0, 0.0, 0.0, 0.0, 0.0, 0.0, 0.0, 0.0, 0.0, 0.0, 0.0, 0.0, 0.0, 0.0, 0.7769, 0.02279, 0.7796, 0.02166, 0.7872, 0.02059, 0.78, 0.02115, 0.0, 0.0, 0.0, 0.0, 0.0, 0.0, 0.0, 0.0, 0.9999, 0.388, 0.9029, 0.5826, 0.763, 0.4872, 0.8321, 0.2946, 0.0, 0.0, 0.0, 0.0, 0.0, 0.0, 0.0, 0.0, 0.9624, 0.363, 0.4826, 0.363, 0.5257, 0.0001742, 0.9998, 0.04782, 0.0, 0.0, 0.0, 0.0, 0.0, 0.0, 0.0, 0.0, 0.0, 0.0, 0.0, 0.0, 0.0, 0.0, 0.0, 0.0, 0.03257, 0.2705, 0.2687, 0.3817, 0.2694, 0.3873, 0.2706, 0.3948, 0.2729, 0.4069, 0.02484, 0.5494, 0.02012, 0.5304, 0.003232, 0.4368, 0.001452, 0.422, 0.0001145, 0.4102, 0.01512, 0.34, 0.0, 0.0, 0.0, 0.0, 0.0, 0.0, 0.0, 0.0, 0.0, 0.0, 0.0, 0.0, 0.0, 0.0, 0.0, 0.0, 0.4901, 0.4271, 0.9667, 0.4271, 0.9732, 0.7795, 0.4958, 0.7348, 0.2687, 0.3817, 0.03257, 0.2705, 0.1012, 0.233, 0.1358, 0.2149, 0.1711, 0.198, 0.3121, 0.1304, 0.453, 0.06277, 0.5963, 0.0001145, 0.2938, 0.3804, 0.0, 0.0, 0.0, 0.0, 0.0, 0.0, 0.0, 0.0, 0.0, 0.0, 0.0, 0.0, 0.0, 0.0, 0.0, 0.0, 0.8133, 0.05042, 0.806, 0.03839, 0.8068, 0.02841, 0.8244, 0.06729, 0.8079, 0.02483, 0.8439, 0.03614, 0.8244, 0.06729, 0.8068, 0.02841, 0.9085, 9.53e-05, 0.7956, 0.9191, 0.1401, 0.9401, 0.1467, 0.9424, 0.1343, 0.9795, 0.008479, 0.9999, 0.008105, 0.9977, 0.008144, 0.9977, 0.0005406, 0.8834, 9.53e-05, 0.8719, 0.001671, 0.8718, 0.002537, 0.8833, 0.004535, 0.8832, 0.132, 0.8898, 0.1318, 0.892, 0.1316, 0.8942, 0.1464, 0.9317, 0.1399, 0.9344, 0.1398, 0.9287, 9.538e-05, 0.01341, 0.7838, 0.0236, 0.7665, 0.0001145, 0.7764, 0.009653, 0.78, 0.02115, 0.7872, 0.02059, 0.8068, 0.02841, 0.7662, 0.01835, 0.7872, 0.01832, 0.7872, 0.02059, 0.7694, 0.02073, 0.0, 0.0, 0.0, 0.0, 0.0, 0.0, 0.0, 0.0, 0.2988, 0.3987, 0.5963, 0.7311, 0.5598, 0.7223, 0.5237, 0.7121, 0.4519, 0.6907, 0.38, 0.6692, 0.309, 0.6453, 0.02484, 0.5494, 0.2729, 0.4069, 0.9695, 0.005206, 0.9872, 0.1713, 0.8366, 0.1598, 0.8439, 0.03614, 0.7978, 0.03584, 0.806, 0.04344, 0.8103, 0.0497, 0.7838, 0.0236, 0.6685, 0.1331, 0.6682, 0.005206, 0.7662, 0.01835, 0.7651, 0.1362, 0.0, 0.0, 0.0, 0.0, 0.0, 0.0, 0.0, 0.0, 0.5963, 0.7311, 0.2988, 0.3987, 0.2938, 0.3804, 0.5963, 0.0001145, 0.6027, 0.3656, 0.6027, 0.5484, 0.6011, 0.6398, 0.6007, 0.6627, 0.5995, 0.6855, 0.0, 0.0, 0.0, 0.0, 0.0, 0.0, 0.0, 0.0, 0.0, 0.0, 0.0, 0.0, 0.0, 0.0, 0.0, 0.0, 0.0, 0.0, 0.0, 0.0, 0.0, 0.0, 0.0, 0.0, 0.7739, 0.02247, 0.7728, 0.02494, 0.7668, 0.02894, 0.7694, 0.02073, 0.7728, 0.02494, 0.7769, 0.02279, 0.78, 0.02115, 0.7668, 0.02894, 0.0, 0.0, 0.0, 0.0, 0.0, 0.0, 0.0, 0.0, 0.0, 0.0, 0.0, 0.0, 0.0, 0.0, 0.0, 0.0, 0.0, 0.0, 0.0, 0.0, 0.0, 0.0, 0.0, 0.0, 0.806, 0.03839, 0.7978, 0.03584, 0.7838, 0.0236, 0.8068, 0.02841, 0.0, 0.0, 0.0, 0.0, 0.0, 0.0, 0.0, 0.0, 0.0, 0.0, 0.0, 0.0, 0.0, 0.0, 0.0, 0.0, 0.7796, 0.02166, 0.7739, 0.02247, 0.7694, 0.02073, 0.7872, 0.02059, 0.4898, 0.8284, 0.007592, 0.8284, 0.0001742, 0.4271, 0.4832, 0.4723, 0.0, 0.0, 0.0, 0.0, 0.0, 0.0, 0.0, 0.0, 0.0, 0.0, 0.0, 0.0, 0.0, 0.0, 0.0, 0.0, 0.0, 0.0, 0.0, 0.0, 0.0, 0.0, 0.0, 0.0, 0.0, 0.0, 0.0, 0.0, 0.0, 0.0, 0.0, 0.0, 0.0, 0.0, 0.0, 0.0, 0.0, 0.0, 0.0, 0.0, 0.0, 0.0, 0.0, 0.0, 0.0, 0.0, 0.0, 0.0, 0.0, 0.0, 0.0, 0.0, 0.0, 0.0, 0.0, 0.0, 0.0, 0.0, 0.0, 0.0, 0.0, 0.0, 0.0, 0.0, 0.6684, 0.253, 0.6685, 0.1331, 0.7651, 0.1362, 0.8106, 0.2545, 0.0, 0.0, 0.0, 0.0, 0.0, 0.0, 0.0, 0.0, 0.0, 0.0, 0.0, 0.0, 0.0, 0.0, 0.0, 0.0, 0.806, 0.04344, 0.8133, 0.05042, 0.8244, 0.06729, 0.8103, 0.0497, 0.0, 0.0, 0.0, 0.0, 0.0, 0.0, 0.0, 0.0, 0.0, 0.0, 0.0, 0.0, 0.0, 0.0, 0.0, 0.0, 0.0, 0.0, 0.0, 0.0, 0.0, 0.0, 0.0, 0.0, 0.4823, 0.3695, 0.0001742, 0.4268, 0.0001745, 0.008853, 0.4823, 0.0001742, 0.0, 0.0, 0.0, 0.0, 0.0, 0.0, 0.0, 0.0, 0.0, 0.0, 0.0, 0.0, 0.0, 0.0, 0.0, 0.0, 0.0, 0.0, 0.0, 0.0, 0.0, 0.0, 0.0, 0.0, 0.9872, 0.1713, 0.9999, 0.388, 0.8321, 0.2946, 0.8366, 0.1598, 0.0, 0.0, 0.0, 0.0, 0.0, 0.0, 0.0, 0.0, 0.6029, 0.4317, 0.6684, 0.253, 0.8106, 0.2545, 0.7477, 0.4633, 0.0, 0.0, 0.0, 0.0, 0.0, 0.0, 0.0, 0.0, 0.0, 0.0, 0.0, 0.0, 0.0, 0.0, 0.0, 0.0, 0.0, 0.0, 0.0, 0.0, 0.0, 0.0, 0.0, 0.0, 0.0, 0.0, 0.0, 0.0, 0.0, 0.0, 0.0, 0.0, 0.7769, 0.02279, 0.7796, 0.02166, 0.7872, 0.02059, 0.78, 0.02115, 0.0, 0.0, 0.0, 0.0, 0.0, 0.0, 0.0, 0.0, 0.9999, 0.388, 0.9029, 0.5826, 0.763, 0.4872, 0.8321, 0.2946, 0.0, 0.0, 0.0, 0.0, 0.0, 0.0, 0.0, 0.0, 0.9624, 0.363, 0.4826, 0.363, 0.5257, 0.0001742, 0.9998, 0.04782, 0.0, 0.0, 0.0, 0.0, 0.0, 0.0, 0.0, 0.0, 0.0, 0.0, 0.0, 0.0, 0.0, 0.0, 0.0, 0.0, 0.03257, 0.2705, 0.2687, 0.3817, 0.2694, 0.3873, 0.2706, 0.3948, 0.2729, 0.4069, 0.02484, 0.5494, 0.02012, 0.5304, 0.003232, 0.4368, 0.001452, 0.422, 0.0001145, 0.4102, 0.01512, 0.34, 0.0, 0.0, 0.0, 0.0, 0.0, 0.0, 0.0, 0.0, 0.0, 0.0, 0.0, 0.0, 0.0, 0.0, 0.0, 0.0, 0.4901, 0.4271, 0.9667, 0.4271, 0.9732, 0.7795, 0.4958, 0.7348, 0.2687, 0.3817, 0.03257, 0.2705, 0.1012, 0.233, 0.1358, 0.2149, 0.1711, 0.198, 0.3121, 0.1304, 0.453, 0.06277, 0.5963, 0.0001145, 0.2938, 0.3804, 0.0, 0.0, 0.0, 0.0, 0.0, 0.0, 0.0, 0.0, 0.0, 0.0, 0.0, 0.0, 0.0, 0.0, 0.0, 0.0, 0.8133, 0.05042, 0.806, 0.03839, 0.8068, 0.02841, 0.8244, 0.06729, 0.8079, 0.02483, 0.8439, 0.03614, 0.8244, 0.06729, 0.8068, 0.02841, 0.9085, 9.53e-05, 0.7956, 0.9191, 0.1401, 0.9401, 0.1467, 0.9424, 0.1343, 0.9795, 0.008479, 0.9999, 0.008105, 0.9977, 0.008144, 0.9977, 0.0005406, 0.8834, 9.53e-05, 0.8719, 0.001671, 0.8718, 0.002537, 0.8833, 0.004535, 0.8832, 0.132, 0.8898, 0.1318, 0.892, 0.1316, 0.8942, 0.1464, 0.9317, 0.1399, 0.9344, 0.1398, 0.9287, 9.538e-05, 0.01341, 0.7838, 0.0236, 0.7665, 0.0001145, 0.7764, 0.009653, 0.78, 0.02115, 0.7872, 0.02059, 0.8068, 0.02841, 0.7662, 0.01835, 0.7872, 0.01832, 0.7872, 0.02059, 0.7694, 0.02073, 0.0, 0.0, 0.0, 0.0, 0.0, 0.0, 0.0, 0.0, 0.2988, 0.3987, 0.5963, 0.7311, 0.5598, 0.7223, 0.5237, 0.7121, 0.4519, 0.6907, 0.38, 0.6692, 0.309, 0.6453, 0.02484, 0.5494, 0.2729, 0.4069, 0.9695, 0.005206, 0.9872, 0.1713, 0.8366, 0.1598, 0.8439, 0.03614, 0.7978, 0.03584, 0.806, 0.04344, 0.8103, 0.0497, 0.7838, 0.0236, 0.6685, 0.1331, 0.6682, 0.005206, 0.7662, 0.01835, 0.7651, 0.1362])
me_cube_005.materials.append(mat_poles)
me_cube_005.materials.append(mat_material_001)
me_cube_005.materials.append(mat_house)
me_cube_005.materials.append(mat_roof_001)
me_cube_005.materials.append(mat_house_002)
me_cube_005.materials.append(mat_roof)
me_cube_005.materials.append(mat_house_001)
me_cube_005.materials.append(mat_roof_002)
me_cube_005.materials.append(mat_frame)
me_cube_005.materials.append(mat_pane)
me_cube_005.materials.append(mat_frame_001)
me_cube_005.materials.append(mat_pane_001)
me_cube_005.use_remesh_preserve_volume = False
me_cube_005.use_remesh_preserve_attributes = False
me_cube_005.use_mirror_vertex_groups = False
me_cube_005.update()

# ---- objects
ob_camera = bpy.data.objects.new('Camera', cam_camera)
ob_poles = bpy.data.objects.new('poles', me_cube_005)

# ---- transforms, parenting, visibility, modifiers, constraints
ob_camera.location = (7.481, -6.508, 5.344)
ob_camera.rotation_euler = (1.109, 0.01082, 0.8149)
ob_camera.lock_rotations_4d = False
ob_camera.empty_display_type = 'ARROWS'
ob_camera.color = (0.0, 0.0, 0.0, 0.0)
ob_camera.display_type = 'WIRE'
ob_camera.lineart.crease_threshold = 0.0
ob_poles.location = (-1.187, -4.119, 1.481)
ob_poles.rotation_euler = (0.1166, -0.04011, 0.02039)
ob_poles.scale = (0.2828, 0.1475, 1.367)
ob_poles.lineart.crease_threshold = 0.0

# ---- collection membership
col_collection_1.objects.link(ob_camera)
col_collection_1.objects.link(ob_poles)

# ---- scene / render settings (as saved in the file)
scene.camera = ob_camera
scene.frame_start = 1; scene.frame_end = 250; scene.frame_set(1)
scene.render.engine = 'BLENDER_EEVEE_NEXT'
scene.render.resolution_percentage = 50
scene.render.dither_intensity = 0.0
scene.cycles.use_denoising = False
scene.cycles.samples = 10
scene.cycles.sampling_pattern = 'TABULATED_SOBOL'
scene.cycles.light_sampling_threshold = 0.0
scene.cycles.use_adaptive_sampling = False
scene.cycles.use_light_tree = False
scene.cycles.blur_glossy = 0.0
scene.cycles.pixel_filter_type = 'GAUSSIAN'
scene.cycles.sample_clamp_indirect = 0.0
scene.view_settings.view_transform = 'Standard'
bpy.context.view_layer.update()

# ---- added for rendering (the .blend has no usable light): sun
light_auto_sun = bpy.data.lights.new('AutoSun', 'SUN')
light_auto_sun.energy = 3.0
light_auto_sun.angle = 0.0523599
ob_auto_sun = bpy.data.objects.new('AutoSun', light_auto_sun)
scene.collection.objects.link(ob_auto_sun)
ob_auto_sun.rotation_euler = (0.872665, 0.174533, 0.523599)
bpy.context.view_layer.update()
